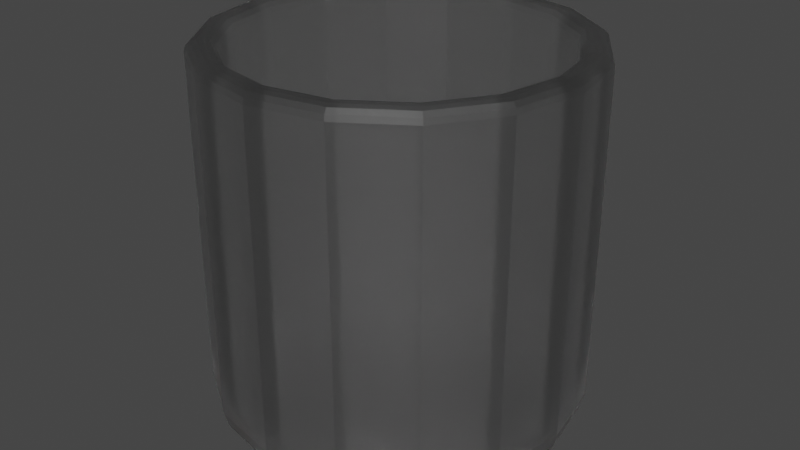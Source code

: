 # Source: whiskey_glass.blend  (saved by Blender 3.6.13; exported with 4.5.12 LTS)
import bpy
from mathutils import Matrix  # noqa: F401  (used for matrix-valued properties, if any)

bpy.ops.wm.read_factory_settings(use_empty=True)
scene = bpy.context.scene
scene.name = 'Scene'

# ---- materials (node trees are filled in below, after node groups)
mat_material_001 = bpy.data.materials.new('Material.001')
mat_material_001.use_transparent_shadow = False

# ---- material node trees
mat_material_001.use_nodes = True; mat_material_001.node_tree.nodes.clear()
_N = mat_material_001.node_tree.nodes; _L = mat_material_001.node_tree.links
n0 = _N.new('ShaderNodeOutputMaterial'); n0.name = 'Material Output'; n0.location = (300, 300)
n1 = _N.new('ShaderNodeBsdfGlass'); n1.name = 'Glass BSDF'; n1.location = (10, 300)
n1.distribution = 'BECKMANN'
n1.inputs[1].default_value = 0.5
n1.inputs[2].default_value = 1.45
_L.new(n1.outputs[0], n0.inputs[0])
n0.is_active_output = True

# ---- world
world_world = bpy.data.worlds.new('World'); scene.world = world_world
world_world.use_nodes = True; world_world.node_tree.nodes.clear()
_N = world_world.node_tree.nodes; _L = world_world.node_tree.links
n0 = _N.new('ShaderNodeOutputWorld'); n0.name = 'World Output'; n0.location = (300, 300)
n1 = _N.new('ShaderNodeBackground'); n1.name = 'Background'; n1.location = (10, 300)
n1.inputs[0].default_value = (0.05088, 0.05088, 0.05088, 1.0)
_L.new(n1.outputs[0], n0.inputs[0])
n0.is_active_output = True
world_world.color = (0.05088, 0.05088, 0.05088)
world_world.use_sun_shadow = False
world_world.sun_shadow_jitter_overblur = 0.0

# ---- meshes
me_cylinder = bpy.data.meshes.new('Cylinder')
me_cylinder.from_pydata([(0.0, 0.3063, -0.8958), (0.1172, 0.283, -0.8958), (0.2166, 0.2166, -0.8958), (0.283, 0.1172, -0.8958), (0.3063, 0.0, -0.8958), (0.283, -0.1172, -0.8958), (0.2166, -0.2166, -0.8958), (0.1172, -0.283, -0.8958), (0.0, -0.3063, -0.8958), (-0.1172, -0.283, -0.8958), (-0.2166, -0.2166, -0.8958), (-0.283, -0.1172, -0.8958), (-0.3063, 0.0, -0.8958), (-0.283, 0.1172, -0.8958), (-0.2166, 0.2166, -0.8958), (-0.1172, 0.283, -0.8958), (0.0, 0.8216, -1.0), (0.0, 1.0, -0.825), (0.0, 0.9108, -0.9766), (0.0, 0.9761, -0.9125), (0.3827, 0.9239, -0.825), (0.3144, 0.759, -1.0), (0.3735, 0.9018, -0.9125), (0.3485, 0.8415, -0.9766), (0.7071, 0.7071, -0.825), (0.5809, 0.5809, -1.0), (0.6902, 0.6902, -0.9125), (0.644, 0.644, -0.9766), (0.9239, 0.3827, -0.825), (0.759, 0.3144, -1.0), (0.9018, 0.3735, -0.9125), (0.8415, 0.3485, -0.9766), (1.0, 0.0, -0.825), (0.8216, 0.0, -1.0), (0.9761, 0.0, -0.9125), (0.9108, 0.0, -0.9766), (0.9239, -0.3827, -0.825), (0.759, -0.3144, -1.0), (0.9018, -0.3735, -0.9125), (0.8415, -0.3485, -0.9766), (0.7071, -0.7071, -0.825), (0.5809, -0.5809, -1.0), (0.6902, -0.6902, -0.9125), (0.644, -0.644, -0.9766), (0.3827, -0.9239, -0.825), (0.3144, -0.759, -1.0), (0.3735, -0.9018, -0.9125), (0.3485, -0.8415, -0.9766), (0.0, -1.0, -0.825), (0.0, -0.8216, -1.0), (0.0, -0.9761, -0.9125), (0.0, -0.9108, -0.9766), (-0.3827, -0.9239, -0.825), (-0.3144, -0.759, -1.0), (-0.3735, -0.9018, -0.9125), (-0.3485, -0.8415, -0.9766), (-0.7071, -0.7071, -0.825), (-0.5809, -0.5809, -1.0), (-0.6902, -0.6902, -0.9125), (-0.644, -0.644, -0.9766), (-0.9239, -0.3827, -0.825), (-0.759, -0.3144, -1.0), (-0.9018, -0.3735, -0.9125), (-0.8415, -0.3485, -0.9766), (-1.0, 0.0, -0.825), (-0.8216, 0.0, -1.0), (-0.9761, 0.0, -0.9125), (-0.9108, 0.0, -0.9766), (-0.9239, 0.3827, -0.825), (-0.759, 0.3144, -1.0), (-0.9018, 0.3735, -0.9125), (-0.8415, 0.3485, -0.9766), (-0.7071, 0.7071, -0.825), (-0.5809, 0.5809, -1.0), (-0.6902, 0.6902, -0.9125), (-0.644, 0.644, -0.9766), (-0.3827, 0.9239, -0.825), (-0.3144, 0.759, -1.0), (-0.3735, 0.9018, -0.9125), (-0.3485, 0.8415, -0.9766), (0.0, 0.6692, -0.9665), (0.0, 0.8132, -1.0), (1.455e-11, 0.7133, -0.9833), (1.455e-11, 0.7661, -0.9955), (0.3112, 0.7513, -1.0), (0.2561, 0.6182, -0.9665), (0.2932, 0.7078, -0.9955), (0.273, 0.659, -0.9833), (0.575, 0.575, -1.0), (0.4732, 0.4732, -0.9665), (0.5417, 0.5417, -0.9955), (0.5044, 0.5044, -0.9833), (0.7513, 0.3112, -1.0), (0.6182, 0.2561, -0.9665), (0.7078, 0.2932, -0.9955), (0.659, 0.273, -0.9833), (0.8132, 0.0, -1.0), (0.6692, 0.0, -0.9665), (0.7661, -1.455e-11, -0.9955), (0.7133, -1.455e-11, -0.9833), (0.7513, -0.3112, -1.0), (0.6182, -0.2561, -0.9665), (0.7078, -0.2932, -0.9955), (0.659, -0.273, -0.9833), (0.575, -0.575, -1.0), (0.4732, -0.4732, -0.9665), (0.5417, -0.5417, -0.9955), (0.5044, -0.5044, -0.9833), (0.3112, -0.7513, -1.0), (0.2561, -0.6182, -0.9665), (0.2932, -0.7078, -0.9955), (0.273, -0.659, -0.9833), (0.0, -0.8132, -1.0), (0.0, -0.6692, -0.9665), (-1.455e-11, -0.7661, -0.9955), (-1.455e-11, -0.7133, -0.9833), (-0.3112, -0.7513, -1.0), (-0.2561, -0.6182, -0.9665), (-0.2932, -0.7078, -0.9955), (-0.273, -0.659, -0.9833), (-0.575, -0.575, -1.0), (-0.4732, -0.4732, -0.9665), (-0.5417, -0.5417, -0.9955), (-0.5044, -0.5044, -0.9833), (-0.7513, -0.3112, -1.0), (-0.6182, -0.2561, -0.9665), (-0.7078, -0.2932, -0.9955), (-0.659, -0.273, -0.9833), (-0.8132, 0.0, -1.0), (-0.6692, 0.0, -0.9665), (-0.7661, 1.455e-11, -0.9955), (-0.7133, 1.455e-11, -0.9833), (-0.7513, 0.3112, -1.0), (-0.6182, 0.2561, -0.9665), (-0.7078, 0.2932, -0.9955), (-0.659, 0.273, -0.9833), (-0.575, 0.575, -1.0), (-0.4732, 0.4732, -0.9665), (-0.5417, 0.5417, -0.9955), (-0.5044, 0.5044, -0.9833), (-0.3112, 0.7513, -1.0), (-0.2561, 0.6182, -0.9665), (-0.2932, 0.7078, -0.9955), (-0.273, 0.659, -0.9833), (0.0, 0.4496, -0.8958), (0.0, 0.5936, -0.9293), (0.0, 0.4967, -0.9003), (0.0, 0.5494, -0.9125), (0.2272, 0.5484, -0.9293), (0.172, 0.4153, -0.8958), (0.2103, 0.5076, -0.9125), (0.1901, 0.4589, -0.9003), (0.4197, 0.4197, -0.9293), (0.3179, 0.3179, -0.8958), (0.3885, 0.3885, -0.9125), (0.3512, 0.3512, -0.9003), (0.5484, 0.2272, -0.9293), (0.4153, 0.172, -0.8958), (0.5076, 0.2103, -0.9125), (0.4589, 0.1901, -0.9003), (0.5936, 0.0, -0.9293), (0.4496, 0.0, -0.8958), (0.5494, 0.0, -0.9125), (0.4967, 0.0, -0.9003), (0.5484, -0.2272, -0.9293), (0.4153, -0.172, -0.8958), (0.5076, -0.2103, -0.9125), (0.4589, -0.1901, -0.9003), (0.4197, -0.4197, -0.9293), (0.3179, -0.3179, -0.8958), (0.3885, -0.3885, -0.9125), (0.3512, -0.3512, -0.9003), (0.2272, -0.5484, -0.9293), (0.172, -0.4153, -0.8958), (0.2103, -0.5076, -0.9125), (0.1901, -0.4589, -0.9003), (0.0, -0.5936, -0.9293), (0.0, -0.4496, -0.8958), (0.0, -0.5494, -0.9125), (0.0, -0.4967, -0.9003), (-0.2272, -0.5484, -0.9293), (-0.172, -0.4153, -0.8958), (-0.2103, -0.5076, -0.9125), (-0.1901, -0.4589, -0.9003), (-0.4197, -0.4197, -0.9293), (-0.3179, -0.3179, -0.8958), (-0.3885, -0.3885, -0.9125), (-0.3512, -0.3512, -0.9003), (-0.5484, -0.2272, -0.9293), (-0.4153, -0.172, -0.8958), (-0.5076, -0.2103, -0.9125), (-0.4589, -0.1901, -0.9003), (-0.5936, 0.0, -0.9293), (-0.4496, 0.0, -0.8958), (-0.5494, 0.0, -0.9125), (-0.4967, 0.0, -0.9003), (-0.5484, 0.2272, -0.9293), (-0.4153, 0.172, -0.8958), (-0.5076, 0.2103, -0.9125), (-0.4589, 0.1901, -0.9003), (-0.4197, 0.4197, -0.9293), (-0.3179, 0.3179, -0.8958), (-0.3885, 0.3885, -0.9125), (-0.3512, 0.3512, -0.9003), (-0.2272, 0.5484, -0.9293), (-0.172, 0.4153, -0.8958), (-0.2103, 0.5076, -0.9125), (-0.1901, 0.4589, -0.9003), (-4.958e-09, 0.3063, -0.7458), (0.1172, 0.283, -0.7458), (0.2166, 0.2166, -0.7458), (0.283, 0.1172, -0.7458), (0.3063, 0.0, -0.7458), (0.283, -0.1172, -0.7458), (0.2166, -0.2166, -0.7458), (0.1172, -0.283, -0.7458), (2.538e-08, -0.3063, -0.7458), (-0.1172, -0.283, -0.7458), (-0.2166, -0.2166, -0.7458), (-0.283, -0.1172, -0.7458), (-0.3063, 0.0, -0.7458), (-0.283, 0.1172, -0.7458), (-0.2166, 0.2166, -0.7458), (-0.1172, 0.283, -0.7458), (1.025e-08, 0.8, -0.8516), (3.718e-09, 0.8513, -0.8054), (8.274e-09, 0.8332, -0.8482), (3.076e-09, 0.8456, -0.8386), (0.3258, 0.7865, -0.8054), (0.3061, 0.7391, -0.8516), (0.3236, 0.7812, -0.8386), (0.3189, 0.7698, -0.8482), (0.602, 0.602, -0.8054), (0.5657, 0.5657, -0.8516), (0.5979, 0.5979, -0.8386), (0.5892, 0.5892, -0.8482), (0.7865, 0.3258, -0.8054), (0.7391, 0.3061, -0.8516), (0.7812, 0.3236, -0.8386), (0.7698, 0.3189, -0.8482), (0.8513, 0.0, -0.8054), (0.8, 0.0, -0.8516), (0.8456, 3.845e-10, -0.8386), (0.8332, -3.761e-10, -0.8482), (0.7865, -0.3258, -0.8054), (0.7391, -0.3061, -0.8516), (0.7812, -0.3236, -0.8386), (0.7698, -0.3189, -0.8482), (0.602, -0.602, -0.8054), (0.5657, -0.5657, -0.8516), (0.5979, -0.5979, -0.8386), (0.5892, -0.5892, -0.8482), (0.3258, -0.7865, -0.8054), (0.3061, -0.7391, -0.8516), (0.3236, -0.7812, -0.8386), (0.3189, -0.7698, -0.8482), (-3.718e-09, -0.8513, -0.8054), (-1.025e-08, -0.8, -0.8516), (-3.845e-09, -0.8456, -0.8386), (-8.274e-09, -0.8332, -0.8482), (-0.3258, -0.7865, -0.8054), (-0.3061, -0.7391, -0.8516), (-0.3236, -0.7812, -0.8386), (-0.3189, -0.7698, -0.8482), (-0.602, -0.602, -0.8054), (-0.5657, -0.5657, -0.8516), (-0.5979, -0.5979, -0.8386), (-0.5892, -0.5892, -0.8482), (-0.7865, -0.3258, -0.8054), (-0.7391, -0.3061, -0.8516), (-0.7812, -0.3236, -0.8386), (-0.7698, -0.3189, -0.8482), (-0.8513, 0.0, -0.8054), (-0.8, 0.0, -0.8516), (-0.8456, -3.845e-10, -0.8386), (-0.8332, 3.761e-10, -0.8482), (-0.7865, 0.3258, -0.8054), (-0.7391, 0.3061, -0.8516), (-0.7812, 0.3236, -0.8386), (-0.7698, 0.3189, -0.8482), (-0.602, 0.602, -0.8054), (-0.5657, 0.5657, -0.8516), (-0.5979, 0.5979, -0.8386), (-0.5892, 0.5892, -0.8482), (-0.3258, 0.7865, -0.8054), (-0.3061, 0.7391, -0.8516), (-0.3236, 0.7812, -0.8386), (-0.3189, 0.7698, -0.8482), (0.0, 0.7282, -0.8286), (0.0, 0.8194, -0.8501), (-1.014e-08, 0.7559, -0.8394), (-8.09e-09, 0.789, -0.8473), (0.3136, 0.7571, -0.8501), (0.2787, 0.6728, -0.8286), (0.3019, 0.7289, -0.8473), (0.2893, 0.6983, -0.8394), (0.5794, 0.5794, -0.8501), (0.5149, 0.5149, -0.8286), (0.5579, 0.5579, -0.8473), (0.5345, 0.5345, -0.8394), (0.7571, 0.3136, -0.8501), (0.6728, 0.2787, -0.8286), (0.7289, 0.3019, -0.8473), (0.6983, 0.2893, -0.8394), (0.8194, 0.0, -0.8501), (0.7282, 0.0, -0.8286), (0.789, -1.036e-10, -0.8473), (0.7559, 1.636e-10, -0.8394), (0.7571, -0.3136, -0.8501), (0.6728, -0.2787, -0.8286), (0.7289, -0.3019, -0.8473), (0.6983, -0.2893, -0.8394), (0.5794, -0.5794, -0.8501), (0.5149, -0.5149, -0.8286), (0.5579, -0.5579, -0.8473), (0.5345, -0.5345, -0.8394), (0.3136, -0.7571, -0.8501), (0.2787, -0.6728, -0.8286), (0.3019, -0.7289, -0.8473), (0.2893, -0.6983, -0.8394), (0.0, -0.8194, -0.8501), (0.0, -0.7282, -0.8286), (8.179e-09, -0.789, -0.8473), (1.014e-08, -0.7559, -0.8394), (-0.3136, -0.7571, -0.8501), (-0.2787, -0.6728, -0.8286), (-0.3019, -0.7289, -0.8473), (-0.2893, -0.6983, -0.8394), (-0.5794, -0.5794, -0.8501), (-0.5149, -0.5149, -0.8286), (-0.5579, -0.5579, -0.8473), (-0.5345, -0.5345, -0.8394), (-0.7571, -0.3136, -0.8501), (-0.6728, -0.2787, -0.8286), (-0.7289, -0.3019, -0.8473), (-0.6983, -0.2893, -0.8394), (-0.8194, 0.0, -0.8501), (-0.7282, 0.0, -0.8286), (-0.789, 1.036e-10, -0.8473), (-0.7559, -1.636e-10, -0.8394), (-0.7571, 0.3136, -0.8501), (-0.6728, 0.2787, -0.8286), (-0.7289, 0.3019, -0.8473), (-0.6983, 0.2893, -0.8394), (-0.5794, 0.5794, -0.8501), (-0.5149, 0.5149, -0.8286), (-0.5579, 0.5579, -0.8473), (-0.5345, 0.5345, -0.8394), (-0.3136, 0.7571, -0.8501), (-0.2787, 0.6728, -0.8286), (-0.3019, 0.7289, -0.8473), (-0.2893, 0.6983, -0.8394), (-3.028e-08, 0.4576, -0.746), (1.343e-08, 0.6541, -0.792), (2.679e-10, 0.5221, -0.7524), (2.856e-08, 0.5942, -0.7694), (0.2503, 0.6043, -0.792), (0.1751, 0.4227, -0.746), (0.2274, 0.549, -0.7694), (0.1998, 0.4823, -0.7524), (0.4625, 0.4625, -0.792), (0.3235, 0.3235, -0.746), (0.4202, 0.4202, -0.7694), (0.3692, 0.3692, -0.7524), (0.6043, 0.2503, -0.792), (0.4227, 0.1751, -0.746), (0.549, 0.2274, -0.7694), (0.4823, 0.1998, -0.7524), (0.6541, 1.791e-10, -0.792), (0.4576, 1.781e-10, -0.746), (0.5942, 1.432e-09, -0.7694), (0.5221, 1.875e-09, -0.7524), (0.6043, -0.2503, -0.792), (0.4227, -0.1751, -0.746), (0.549, -0.2274, -0.7694), (0.4823, -0.1998, -0.7524), (0.4625, -0.4625, -0.792), (0.3235, -0.3235, -0.746), (0.4202, -0.4202, -0.7694), (0.3692, -0.3692, -0.7524), (0.2503, -0.6043, -0.792), (0.1751, -0.4227, -0.746), (0.2274, -0.549, -0.7694), (0.1998, -0.4823, -0.7524), (-1.343e-08, -0.6541, -0.792), (3.028e-08, -0.4576, -0.746), (-2.864e-08, -0.5942, -0.7694), (-2.679e-10, -0.5221, -0.7524), (-0.2503, -0.6043, -0.792), (-0.1751, -0.4227, -0.746), (-0.2274, -0.549, -0.7694), (-0.1998, -0.4823, -0.7524), (-0.4625, -0.4625, -0.792), (-0.3235, -0.3235, -0.746), (-0.4202, -0.4202, -0.7694), (-0.3692, -0.3692, -0.7524), (-0.6043, -0.2503, -0.792), (-0.4227, -0.1751, -0.746), (-0.549, -0.2274, -0.7694), (-0.4823, -0.1998, -0.7524), (-0.6541, -1.791e-10, -0.792), (-0.4576, -1.781e-10, -0.746), (-0.5942, -1.432e-09, -0.7694), (-0.5221, -1.875e-09, -0.7524), (-0.6043, 0.2503, -0.792), (-0.4227, 0.1751, -0.746), (-0.549, 0.2274, -0.7694), (-0.4823, 0.1998, -0.7524), (-0.4625, 0.4625, -0.792), (-0.3235, 0.3235, -0.746), (-0.4202, 0.4202, -0.7694), (-0.3692, 0.3692, -0.7524), (-0.2503, 0.6043, -0.792), (-0.1751, 0.4227, -0.746), (-0.2274, 0.549, -0.7694), (-0.1998, 0.4823, -0.7524), (0.0, 1.0, 0.9421), (0.0, 0.941, 1.0), (0.0, 0.9921, 0.9711), (0.0, 0.9705, 0.9922), (0.3601, 0.8693, 1.0), (0.3827, 0.9239, 0.9421), (0.3714, 0.8966, 0.9922), (0.3797, 0.9166, 0.9711), (0.6654, 0.6654, 1.0), (0.7071, 0.7071, 0.9421), (0.6862, 0.6862, 0.9922), (0.7015, 0.7015, 0.9711), (0.8693, 0.3601, 1.0), (0.9239, 0.3827, 0.9421), (0.8966, 0.3714, 0.9922), (0.9166, 0.3797, 0.9711), (0.941, 0.0, 1.0), (1.0, 0.0, 0.9421), (0.9705, 0.0, 0.9922), (0.9921, 0.0, 0.9711), (0.8693, -0.3601, 1.0), (0.9239, -0.3827, 0.9421), (0.8966, -0.3714, 0.9922), (0.9166, -0.3797, 0.9711), (0.6654, -0.6654, 1.0), (0.7071, -0.7071, 0.9421), (0.6862, -0.6862, 0.9922), (0.7015, -0.7015, 0.9711), (0.3601, -0.8693, 1.0), (0.3827, -0.9239, 0.9421), (0.3714, -0.8966, 0.9922), (0.3797, -0.9166, 0.9711), (0.0, -0.941, 1.0), (0.0, -1.0, 0.9421), (0.0, -0.9705, 0.9922), (0.0, -0.9921, 0.9711), (-0.3601, -0.8693, 1.0), (-0.3827, -0.9239, 0.9421), (-0.3714, -0.8966, 0.9922), (-0.3797, -0.9166, 0.9711), (-0.6654, -0.6654, 1.0), (-0.7071, -0.7071, 0.9421), (-0.6862, -0.6862, 0.9922), (-0.7015, -0.7015, 0.9711), (-0.8693, -0.3601, 1.0), (-0.9239, -0.3827, 0.9421), (-0.8966, -0.3714, 0.9922), (-0.9166, -0.3797, 0.9711), (-0.941, 0.0, 1.0), (-1.0, 0.0, 0.9421), (-0.9705, 0.0, 0.9922), (-0.9921, 0.0, 0.9711), (-0.8693, 0.3601, 1.0), (-0.9239, 0.3827, 0.9421), (-0.8966, 0.3714, 0.9922), (-0.9166, 0.3797, 0.9711), (-0.6654, 0.6654, 1.0), (-0.7071, 0.7071, 0.9421), (-0.6862, 0.6862, 0.9922), (-0.7015, 0.7015, 0.9711), (-0.3601, 0.8693, 1.0), (-0.3827, 0.9239, 0.9421), (-0.3714, 0.8966, 0.9922), (-0.3797, 0.9166, 0.9711), (0.0, 0.909, 1.0), (1.192e-10, 0.85, 0.9421), (2.328e-10, 0.8795, 0.9922), (2.328e-10, 0.8579, 0.9711), (0.3253, 0.7853, 0.9421), (0.3479, 0.8398, 1.0), (0.3283, 0.7926, 0.9711), (0.3366, 0.8126, 0.9922), (0.6011, 0.6011, 0.9421), (0.6428, 0.6428, 1.0), (0.6066, 0.6066, 0.9711), (0.6219, 0.6219, 0.9922), (0.7853, 0.3253, 0.9421), (0.8398, 0.3479, 1.0), (0.7926, 0.3283, 0.9711), (0.8126, 0.3366, 0.9922), (0.85, 0.0, 0.9421), (0.909, 0.0, 1.0), (0.8579, 0.0, 0.9711), (0.8795, 0.0, 0.9922), (0.7853, -0.3253, 0.9421), (0.8398, -0.3479, 1.0), (0.7926, -0.3283, 0.9711), (0.8126, -0.3366, 0.9922), (0.6011, -0.6011, 0.9421), (0.6428, -0.6428, 1.0), (0.6066, -0.6066, 0.9711), (0.6219, -0.6219, 0.9922), (0.3253, -0.7853, 0.9421), (0.3479, -0.8398, 1.0), (0.3283, -0.7926, 0.9711), (0.3366, -0.8126, 0.9922), (-1.192e-10, -0.85, 0.9421), (0.0, -0.909, 1.0), (-2.328e-10, -0.8579, 0.9711), (-2.328e-10, -0.8795, 0.9922), (-0.3253, -0.7853, 0.9421), (-0.3479, -0.8398, 1.0), (-0.3283, -0.7926, 0.9711), (-0.3366, -0.8126, 0.9922), (-0.6011, -0.6011, 0.9421), (-0.6428, -0.6428, 1.0), (-0.6066, -0.6066, 0.9711), (-0.6219, -0.6219, 0.9922), (-0.7853, -0.3253, 0.9421), (-0.8398, -0.3479, 1.0), (-0.7926, -0.3283, 0.9711), (-0.8126, -0.3366, 0.9922), (-0.85, 0.0, 0.9421), (-0.909, 0.0, 1.0), (-0.8579, 0.0, 0.9711), (-0.8795, 0.0, 0.9922), (-0.7853, 0.3253, 0.9421), (-0.8398, 0.3479, 1.0), (-0.7926, 0.3283, 0.9711), (-0.8126, 0.3366, 0.9922), (-0.6011, 0.6011, 0.9421), (-0.6428, 0.6428, 1.0), (-0.6066, 0.6066, 0.9711), (-0.6219, 0.6219, 0.9922), (-0.3253, 0.7853, 0.9421), (-0.3479, 0.8398, 1.0), (-0.3283, 0.7926, 0.9711), (-0.3366, 0.8126, 0.9922)], [], [(424, 420, 485, 489), (156, 152, 89, 93), (160, 156, 93, 97), (164, 160, 97, 101), (168, 164, 101, 105), (172, 168, 105, 109), (176, 172, 109, 113), (180, 176, 113, 117), (184, 180, 117, 121), (188, 184, 121, 125), (192, 188, 125, 129), (196, 192, 129, 133), (200, 196, 133, 137), (204, 200, 137, 141), (1, 0, 144, 149), (145, 204, 141, 80), (0, 1, 2, 3, 4, 5, 6, 7, 8, 9, 10, 11, 12, 13, 14, 15), (417, 476, 541, 480), (432, 428, 493, 497), (436, 432, 497, 501), (440, 436, 501, 505), (444, 440, 505, 509), (448, 444, 509, 513), (452, 448, 513, 517), (456, 452, 517, 521), (460, 456, 521, 525), (464, 460, 525, 529), (468, 464, 529, 533), (472, 468, 533, 537), (476, 472, 537, 541), (225, 228, 484, 481), (428, 424, 489, 493), (81, 140, 77, 16), (88, 84, 21, 25), (92, 88, 25, 29), (96, 92, 29, 33), (100, 96, 33, 37), (104, 100, 37, 41), (108, 104, 41, 45), (112, 108, 45, 49), (116, 112, 49, 53), (120, 116, 53, 57), (124, 120, 57, 61), (128, 124, 61, 65), (132, 128, 65, 69), (136, 132, 69, 73), (140, 136, 73, 77), (152, 148, 85, 89), (0, 15, 205, 144), (3, 2, 153, 157), (4, 3, 157, 161), (5, 4, 161, 165), (6, 5, 165, 169), (7, 6, 169, 173), (8, 7, 173, 177), (9, 8, 177, 181), (10, 9, 181, 185), (11, 10, 185, 189), (12, 11, 189, 193), (13, 12, 193, 197), (14, 13, 197, 201), (15, 14, 201, 205), (2, 1, 149, 153), (17, 20, 22, 19), (19, 22, 23, 18), (18, 23, 21, 16), (20, 24, 26, 22), (22, 26, 27, 23), (23, 27, 25, 21), (24, 28, 30, 26), (26, 30, 31, 27), (27, 31, 29, 25), (28, 32, 34, 30), (30, 34, 35, 31), (31, 35, 33, 29), (32, 36, 38, 34), (34, 38, 39, 35), (35, 39, 37, 33), (36, 40, 42, 38), (38, 42, 43, 39), (39, 43, 41, 37), (40, 44, 46, 42), (42, 46, 47, 43), (43, 47, 45, 41), (44, 48, 50, 46), (46, 50, 51, 47), (47, 51, 49, 45), (48, 52, 54, 50), (50, 54, 55, 51), (51, 55, 53, 49), (52, 56, 58, 54), (54, 58, 59, 55), (55, 59, 57, 53), (56, 60, 62, 58), (58, 62, 63, 59), (59, 63, 61, 57), (60, 64, 66, 62), (62, 66, 67, 63), (63, 67, 65, 61), (64, 68, 70, 66), (66, 70, 71, 67), (67, 71, 69, 65), (68, 72, 74, 70), (70, 74, 75, 71), (71, 75, 73, 69), (72, 76, 78, 74), (74, 78, 79, 75), (75, 79, 77, 73), (76, 17, 19, 78), (78, 19, 18, 79), (79, 18, 16, 77), (148, 145, 80, 85), (81, 84, 86, 83), (83, 86, 87, 82), (82, 87, 85, 80), (84, 88, 90, 86), (86, 90, 91, 87), (87, 91, 89, 85), (88, 92, 94, 90), (90, 94, 95, 91), (91, 95, 93, 89), (92, 96, 98, 94), (94, 98, 99, 95), (95, 99, 97, 93), (96, 100, 102, 98), (98, 102, 103, 99), (99, 103, 101, 97), (100, 104, 106, 102), (102, 106, 107, 103), (103, 107, 105, 101), (104, 108, 110, 106), (106, 110, 111, 107), (107, 111, 109, 105), (108, 112, 114, 110), (110, 114, 115, 111), (111, 115, 113, 109), (112, 116, 118, 114), (114, 118, 119, 115), (115, 119, 117, 113), (116, 120, 122, 118), (118, 122, 123, 119), (119, 123, 121, 117), (120, 124, 126, 122), (122, 126, 127, 123), (123, 127, 125, 121), (124, 128, 130, 126), (126, 130, 131, 127), (127, 131, 129, 125), (128, 132, 134, 130), (130, 134, 135, 131), (131, 135, 133, 129), (132, 136, 138, 134), (134, 138, 139, 135), (135, 139, 137, 133), (136, 140, 142, 138), (138, 142, 143, 139), (139, 143, 141, 137), (140, 81, 83, 142), (142, 83, 82, 143), (143, 82, 80, 141), (145, 148, 150, 147), (147, 150, 151, 146), (146, 151, 149, 144), (148, 152, 154, 150), (150, 154, 155, 151), (151, 155, 153, 149), (152, 156, 158, 154), (154, 158, 159, 155), (155, 159, 157, 153), (156, 160, 162, 158), (158, 162, 163, 159), (159, 163, 161, 157), (160, 164, 166, 162), (162, 166, 167, 163), (163, 167, 165, 161), (164, 168, 170, 166), (166, 170, 171, 167), (167, 171, 169, 165), (168, 172, 174, 170), (170, 174, 175, 171), (171, 175, 173, 169), (172, 176, 178, 174), (174, 178, 179, 175), (175, 179, 177, 173), (176, 180, 182, 178), (178, 182, 183, 179), (179, 183, 181, 177), (180, 184, 186, 182), (182, 186, 187, 183), (183, 187, 185, 181), (184, 188, 190, 186), (186, 190, 191, 187), (187, 191, 189, 185), (188, 192, 194, 190), (190, 194, 195, 191), (191, 195, 193, 189), (192, 196, 198, 194), (194, 198, 199, 195), (195, 199, 197, 193), (196, 200, 202, 198), (198, 202, 203, 199), (199, 203, 201, 197), (200, 204, 206, 202), (202, 206, 207, 203), (203, 207, 205, 201), (204, 145, 147, 206), (206, 147, 146, 207), (207, 146, 144, 205), (84, 81, 16, 21), (228, 232, 488, 484), (364, 301, 297, 360), (368, 305, 301, 364), (372, 309, 305, 368), (376, 313, 309, 372), (380, 317, 313, 376), (384, 321, 317, 380), (388, 325, 321, 384), (392, 329, 325, 388), (396, 333, 329, 392), (400, 337, 333, 396), (404, 341, 337, 400), (408, 345, 341, 404), (412, 349, 345, 408), (209, 357, 352, 208), (353, 288, 349, 412), (208, 223, 222, 221, 220, 219, 218, 217, 216, 215, 214, 213, 212, 211, 210, 209), (284, 225, 481, 540), (236, 240, 496, 492), (240, 244, 500, 496), (244, 248, 504, 500), (248, 252, 508, 504), (252, 256, 512, 508), (256, 260, 516, 512), (260, 264, 520, 516), (264, 268, 524, 520), (268, 272, 528, 524), (272, 276, 532, 528), (276, 280, 536, 532), (280, 284, 540, 536), (232, 236, 492, 488), (289, 224, 285, 348), (296, 233, 229, 292), (300, 237, 233, 296), (304, 241, 237, 300), (308, 245, 241, 304), (312, 249, 245, 308), (316, 253, 249, 312), (320, 257, 253, 316), (324, 261, 257, 320), (328, 265, 261, 324), (332, 269, 265, 328), (336, 273, 269, 332), (340, 277, 273, 336), (344, 281, 277, 340), (348, 285, 281, 344), (360, 297, 293, 356), (208, 352, 413, 223), (211, 365, 361, 210), (212, 369, 365, 211), (213, 373, 369, 212), (214, 377, 373, 213), (215, 381, 377, 214), (216, 385, 381, 215), (217, 389, 385, 216), (218, 393, 389, 217), (219, 397, 393, 218), (220, 401, 397, 219), (221, 405, 401, 220), (222, 409, 405, 221), (223, 413, 409, 222), (210, 361, 357, 209), (225, 227, 230, 228), (227, 226, 231, 230), (226, 224, 229, 231), (228, 230, 234, 232), (230, 231, 235, 234), (231, 229, 233, 235), (232, 234, 238, 236), (234, 235, 239, 238), (235, 233, 237, 239), (236, 238, 242, 240), (238, 239, 243, 242), (239, 237, 241, 243), (240, 242, 246, 244), (242, 243, 247, 246), (243, 241, 245, 247), (244, 246, 250, 248), (246, 247, 251, 250), (247, 245, 249, 251), (248, 250, 254, 252), (250, 251, 255, 254), (251, 249, 253, 255), (252, 254, 258, 256), (254, 255, 259, 258), (255, 253, 257, 259), (256, 258, 262, 260), (258, 259, 263, 262), (259, 257, 261, 263), (260, 262, 266, 264), (262, 263, 267, 266), (263, 261, 265, 267), (264, 266, 270, 268), (266, 267, 271, 270), (267, 265, 269, 271), (268, 270, 274, 272), (270, 271, 275, 274), (271, 269, 273, 275), (272, 274, 278, 276), (274, 275, 279, 278), (275, 273, 277, 279), (276, 278, 282, 280), (278, 279, 283, 282), (279, 277, 281, 283), (280, 282, 286, 284), (282, 283, 287, 286), (283, 281, 285, 287), (284, 286, 227, 225), (286, 287, 226, 227), (287, 285, 224, 226), (356, 293, 288, 353), (289, 291, 294, 292), (291, 290, 295, 294), (290, 288, 293, 295), (292, 294, 298, 296), (294, 295, 299, 298), (295, 293, 297, 299), (296, 298, 302, 300), (298, 299, 303, 302), (299, 297, 301, 303), (300, 302, 306, 304), (302, 303, 307, 306), (303, 301, 305, 307), (304, 306, 310, 308), (306, 307, 311, 310), (307, 305, 309, 311), (308, 310, 314, 312), (310, 311, 315, 314), (311, 309, 313, 315), (312, 314, 318, 316), (314, 315, 319, 318), (315, 313, 317, 319), (316, 318, 322, 320), (318, 319, 323, 322), (319, 317, 321, 323), (320, 322, 326, 324), (322, 323, 327, 326), (323, 321, 325, 327), (324, 326, 330, 328), (326, 327, 331, 330), (327, 325, 329, 331), (328, 330, 334, 332), (330, 331, 335, 334), (331, 329, 333, 335), (332, 334, 338, 336), (334, 335, 339, 338), (335, 333, 337, 339), (336, 338, 342, 340), (338, 339, 343, 342), (339, 337, 341, 343), (340, 342, 346, 344), (342, 343, 347, 346), (343, 341, 345, 347), (344, 346, 350, 348), (346, 347, 351, 350), (347, 345, 349, 351), (348, 350, 291, 289), (350, 351, 290, 291), (351, 349, 288, 290), (353, 355, 358, 356), (355, 354, 359, 358), (354, 352, 357, 359), (356, 358, 362, 360), (358, 359, 363, 362), (359, 357, 361, 363), (360, 362, 366, 364), (362, 363, 367, 366), (363, 361, 365, 367), (364, 366, 370, 368), (366, 367, 371, 370), (367, 365, 369, 371), (368, 370, 374, 372), (370, 371, 375, 374), (371, 369, 373, 375), (372, 374, 378, 376), (374, 375, 379, 378), (375, 373, 377, 379), (376, 378, 382, 380), (378, 379, 383, 382), (379, 377, 381, 383), (380, 382, 386, 384), (382, 383, 387, 386), (383, 381, 385, 387), (384, 386, 390, 388), (386, 387, 391, 390), (387, 385, 389, 391), (388, 390, 394, 392), (390, 391, 395, 394), (391, 389, 393, 395), (392, 394, 398, 396), (394, 395, 399, 398), (395, 393, 397, 399), (396, 398, 402, 400), (398, 399, 403, 402), (399, 397, 401, 403), (400, 402, 406, 404), (402, 403, 407, 406), (403, 401, 405, 407), (404, 406, 410, 408), (406, 407, 411, 410), (407, 405, 409, 411), (408, 410, 414, 412), (410, 411, 415, 414), (411, 409, 413, 415), (412, 414, 355, 353), (414, 415, 354, 355), (415, 413, 352, 354), (292, 229, 224, 289), (17, 416, 421, 20), (20, 421, 425, 24), (24, 425, 429, 28), (28, 429, 433, 32), (32, 433, 437, 36), (36, 437, 441, 40), (40, 441, 445, 44), (44, 445, 449, 48), (48, 449, 453, 52), (52, 453, 457, 56), (56, 457, 461, 60), (60, 461, 465, 64), (64, 465, 469, 68), (68, 469, 473, 72), (72, 473, 477, 76), (76, 477, 416, 17), (421, 416, 418, 423), (423, 418, 419, 422), (422, 419, 417, 420), (425, 421, 423, 427), (427, 423, 422, 426), (426, 422, 420, 424), (429, 425, 427, 431), (431, 427, 426, 430), (430, 426, 424, 428), (433, 429, 431, 435), (435, 431, 430, 434), (434, 430, 428, 432), (437, 433, 435, 439), (439, 435, 434, 438), (438, 434, 432, 436), (441, 437, 439, 443), (443, 439, 438, 442), (442, 438, 436, 440), (445, 441, 443, 447), (447, 443, 442, 446), (446, 442, 440, 444), (449, 445, 447, 451), (451, 447, 446, 450), (450, 446, 444, 448), (453, 449, 451, 455), (455, 451, 450, 454), (454, 450, 448, 452), (457, 453, 455, 459), (459, 455, 454, 458), (458, 454, 452, 456), (461, 457, 459, 463), (463, 459, 458, 462), (462, 458, 456, 460), (465, 461, 463, 467), (467, 463, 462, 466), (466, 462, 460, 464), (469, 465, 467, 471), (471, 467, 466, 470), (470, 466, 464, 468), (473, 469, 471, 475), (475, 471, 470, 474), (474, 470, 468, 472), (477, 473, 475, 479), (479, 475, 474, 478), (478, 474, 472, 476), (416, 477, 479, 418), (418, 479, 478, 419), (419, 478, 476, 417), (485, 480, 482, 487), (487, 482, 483, 486), (486, 483, 481, 484), (489, 485, 487, 491), (491, 487, 486, 490), (490, 486, 484, 488), (493, 489, 491, 495), (495, 491, 490, 494), (494, 490, 488, 492), (497, 493, 495, 499), (499, 495, 494, 498), (498, 494, 492, 496), (501, 497, 499, 503), (503, 499, 498, 502), (502, 498, 496, 500), (505, 501, 503, 507), (507, 503, 502, 506), (506, 502, 500, 504), (509, 505, 507, 511), (511, 507, 506, 510), (510, 506, 504, 508), (513, 509, 511, 515), (515, 511, 510, 514), (514, 510, 508, 512), (517, 513, 515, 519), (519, 515, 514, 518), (518, 514, 512, 516), (521, 517, 519, 523), (523, 519, 518, 522), (522, 518, 516, 520), (525, 521, 523, 527), (527, 523, 522, 526), (526, 522, 520, 524), (529, 525, 527, 531), (531, 527, 526, 530), (530, 526, 524, 528), (533, 529, 531, 535), (535, 531, 530, 534), (534, 530, 528, 532), (537, 533, 535, 539), (539, 535, 534, 538), (538, 534, 532, 536), (541, 537, 539, 543), (543, 539, 538, 542), (542, 538, 536, 540), (480, 541, 543, 482), (482, 543, 542, 483), (483, 542, 540, 481), (420, 417, 480, 485)])
_uv = me_cylinder.uv_layers.new(name='UVMap')
_uv.uv.foreach_set('vector', [0.875, 1.0, 0.9375, 1.0, 0.9375, 1.0, 0.875, 1.0, 0.8816, 0.3045, 0.8507, 0.3507, 0.8636, 0.3636, 0.8984, 0.3115, 0.8925, 0.25, 0.8816, 0.3045, 0.8984, 0.3115, 0.9106, 0.25, 0.8816, 0.1955, 0.8925, 0.25, 0.9106, 0.25, 0.8984, 0.1885, 0.8507, 0.1493, 0.8816, 0.1955, 0.8984, 0.1885, 0.8636, 0.1364, 0.8045, 0.1184, 0.8507, 0.1493, 0.8636, 0.1364, 0.8115, 0.1016, 0.75, 0.1075, 0.8045, 0.1184, 0.8115, 0.1016, 0.75, 0.0894, 0.6955, 0.1184, 0.75, 0.1075, 0.75, 0.0894, 0.6885, 0.1016, 0.6493, 0.1493, 0.6955, 0.1184, 0.6885, 0.1016, 0.6364, 0.1364, 0.6184, 0.1955, 0.6493, 0.1493, 0.6364, 0.1364, 0.6016, 0.1885, 0.6075, 0.25, 0.6184, 0.1955, 0.6016, 0.1885, 0.5894, 0.25, 0.6184, 0.3045, 0.6075, 0.25, 0.5894, 0.25, 0.6016, 0.3115, 0.6493, 0.3507, 0.6184, 0.3045, 0.6016, 0.3115, 0.6364, 0.3636, 0.6955, 0.3816, 0.6493, 0.3507, 0.6364, 0.3636, 0.6885, 0.3984, 0.7781, 0.3179, 0.75, 0.3235, 0.75, 0.3579, 0.7913, 0.3497, 0.75, 0.3925, 0.6955, 0.3816, 0.6885, 0.3984, 0.75, 0.4106, 0.75, 0.3235, 0.7781, 0.3179, 0.802, 0.302, 0.8179, 0.2781, 0.8235, 0.25, 0.8179, 0.2219, 0.802, 0.198, 0.7781, 0.1821, 0.75, 0.1765, 0.7219, 0.1821, 0.698, 0.198, 0.6821, 0.2219, 0.6765, 0.25, 0.6821, 0.2781, 0.698, 0.302, 0.7219, 0.3179, 0.0, 1.0, 0.0625, 1.0, 0.0625, 1.0, 0.0, 1.0, 0.75, 1.0, 0.8125, 1.0, 0.8125, 1.0, 0.75, 1.0, 0.6875, 1.0, 0.75, 1.0, 0.75, 1.0, 0.6875, 1.0, 0.625, 1.0, 0.6875, 1.0, 0.6875, 1.0, 0.625, 1.0, 0.5625, 1.0, 0.625, 1.0, 0.625, 1.0, 0.5625, 1.0, 0.5, 1.0, 0.5625, 1.0, 0.5625, 1.0, 0.5, 1.0, 0.4375, 1.0, 0.5, 1.0, 0.5, 1.0, 0.4375, 1.0, 0.375, 1.0, 0.4375, 1.0, 0.4375, 1.0, 0.375, 1.0, 0.3125, 1.0, 0.375, 1.0, 0.375, 1.0, 0.3125, 1.0, 0.25, 1.0, 0.3125, 1.0, 0.3125, 1.0, 0.25, 1.0, 0.1875, 1.0, 0.25, 1.0, 0.25, 1.0, 0.1875, 1.0, 0.125, 1.0, 0.1875, 1.0, 0.1875, 1.0, 0.125, 1.0, 0.0625, 1.0, 0.125, 1.0, 0.125, 1.0, 0.0625, 1.0, 1.0, 0.5437, 0.9375, 0.5437, 0.9375, 0.9854, 1.0, 0.9854, 0.8125, 1.0, 0.875, 1.0, 0.875, 1.0, 0.8125, 1.0, 0.75, 0.4452, 0.6753, 0.4303, 0.6745, 0.4322, 0.75, 0.4472, 0.888, 0.388, 0.8247, 0.4303, 0.8255, 0.4322, 0.8894, 0.3894, 0.9303, 0.3247, 0.888, 0.388, 0.8894, 0.3894, 0.9322, 0.3255, 0.9452, 0.25, 0.9303, 0.3247, 0.9322, 0.3255, 0.9472, 0.25, 0.9303, 0.1753, 0.9452, 0.25, 0.9472, 0.25, 0.9322, 0.1745, 0.888, 0.112, 0.9303, 0.1753, 0.9322, 0.1745, 0.8894, 0.1106, 0.8247, 0.06969, 0.888, 0.112, 0.8894, 0.1106, 0.8255, 0.06783, 0.75, 0.05483, 0.8247, 0.06969, 0.8255, 0.06783, 0.75, 0.05282, 0.6753, 0.06969, 0.75, 0.05483, 0.75, 0.05282, 0.6745, 0.06783, 0.612, 0.112, 0.6753, 0.06969, 0.6745, 0.06783, 0.6106, 0.1106, 0.5697, 0.1753, 0.612, 0.112, 0.6106, 0.1106, 0.5678, 0.1745, 0.5548, 0.25, 0.5697, 0.1753, 0.5678, 0.1745, 0.5528, 0.25, 0.5697, 0.3247, 0.5548, 0.25, 0.5528, 0.25, 0.5678, 0.3255, 0.612, 0.388, 0.5697, 0.3247, 0.5678, 0.3255, 0.6106, 0.3894, 0.6753, 0.4303, 0.612, 0.388, 0.6106, 0.3894, 0.6745, 0.4322, 0.8507, 0.3507, 0.8045, 0.3816, 0.8115, 0.3984, 0.8636, 0.3636, 0.75, 0.3235, 0.7219, 0.3179, 0.7087, 0.3497, 0.75, 0.3579, 0.8179, 0.2781, 0.802, 0.302, 0.8263, 0.3263, 0.8497, 0.2913, 0.8235, 0.25, 0.8179, 0.2781, 0.8497, 0.2913, 0.8579, 0.25, 0.8179, 0.2219, 0.8235, 0.25, 0.8579, 0.25, 0.8497, 0.2087, 0.802, 0.198, 0.8179, 0.2219, 0.8497, 0.2087, 0.8263, 0.1737, 0.7781, 0.1821, 0.802, 0.198, 0.8263, 0.1737, 0.7913, 0.1503, 0.75, 0.1765, 0.7781, 0.1821, 0.7913, 0.1503, 0.75, 0.1421, 0.7219, 0.1821, 0.75, 0.1765, 0.75, 0.1421, 0.7087, 0.1503, 0.698, 0.198, 0.7219, 0.1821, 0.7087, 0.1503, 0.6737, 0.1737, 0.6821, 0.2219, 0.698, 0.198, 0.6737, 0.1737, 0.6503, 0.2087, 0.6765, 0.25, 0.6821, 0.2219, 0.6503, 0.2087, 0.6421, 0.25, 0.6821, 0.2781, 0.6765, 0.25, 0.6421, 0.25, 0.6503, 0.2913, 0.698, 0.302, 0.6821, 0.2781, 0.6503, 0.2913, 0.6737, 0.3263, 0.7219, 0.3179, 0.698, 0.302, 0.6737, 0.3263, 0.7087, 0.3497, 0.802, 0.302, 0.7781, 0.3179, 0.7913, 0.3497, 0.8263, 0.3263, 1.0, 0.5437, 0.9375, 0.5437, 0.9382, 0.5, 0.9993, 0.5, 0.7511, 0.4898, 0.8407, 0.4719, 0.8337, 0.4519, 0.75, 0.4686, 0.75, 0.4686, 0.8337, 0.4519, 0.8255, 0.4322, 0.75, 0.4472, 0.9375, 0.5437, 0.875, 0.5438, 0.8757, 0.5, 0.9368, 0.5, 0.8428, 0.4711, 0.9188, 0.4203, 0.9046, 0.4046, 0.8337, 0.4519, 0.8337, 0.4519, 0.9046, 0.4046, 0.8894, 0.3894, 0.8255, 0.4322, 0.875, 0.5438, 0.8125, 0.5437, 0.8132, 0.5, 0.8743, 0.5, 0.9203, 0.4188, 0.9711, 0.3428, 0.9519, 0.3337, 0.9046, 0.4046, 0.9046, 0.4046, 0.9519, 0.3337, 0.9322, 0.3255, 0.8894, 0.3894, 0.8125, 0.5437, 0.75, 0.5437, 0.7507, 0.5, 0.8118, 0.5, 0.9719, 0.3407, 0.9898, 0.2511, 0.9686, 0.25, 0.9519, 0.3337, 0.9519, 0.3337, 0.9686, 0.25, 0.9472, 0.25, 0.9322, 0.3255, 0.75, 0.5437, 0.6875, 0.5437, 0.6882, 0.5, 0.7493, 0.5, 0.9898, 0.2489, 0.9719, 0.1593, 0.9519, 0.1663, 0.9686, 0.25, 0.9686, 0.25, 0.9519, 0.1663, 0.9322, 0.1745, 0.9472, 0.25, 0.6875, 0.5437, 0.625, 0.5437, 0.6257, 0.5, 0.6868, 0.5, 0.9711, 0.1572, 0.9203, 0.08123, 0.9046, 0.09543, 0.9519, 0.1663, 0.9519, 0.1663, 0.9046, 0.09543, 0.8894, 0.1106, 0.9322, 0.1745, 0.625, 0.5437, 0.5625, 0.5437, 0.5632, 0.5, 0.6243, 0.5, 0.9188, 0.07967, 0.8428, 0.02889, 0.8337, 0.04805, 0.9046, 0.09543, 0.9046, 0.09543, 0.8337, 0.04805, 0.8255, 0.06783, 0.8894, 0.1106, 0.5625, 0.5437, 0.5, 0.5437, 0.5007, 0.5, 0.5618, 0.5, 0.8407, 0.02805, 0.7511, 0.01022, 0.75, 0.03141, 0.8337, 0.04805, 0.8337, 0.04805, 0.75, 0.03141, 0.75, 0.05282, 0.8255, 0.06783, 0.5, 0.5437, 0.4375, 0.5437, 0.4382, 0.5, 0.4993, 0.5, 0.7489, 0.01022, 0.6593, 0.02805, 0.6663, 0.04805, 0.75, 0.03141, 0.75, 0.03141, 0.6663, 0.04805, 0.6745, 0.06783, 0.75, 0.05282, 0.4375, 0.5437, 0.375, 0.5437, 0.3757, 0.5, 0.4368, 0.5, 0.6572, 0.02889, 0.5812, 0.07967, 0.5954, 0.09543, 0.6663, 0.04805, 0.6663, 0.04805, 0.5954, 0.09543, 0.6106, 0.1106, 0.6745, 0.06783, 0.375, 0.5437, 0.3125, 0.5437, 0.3132, 0.5, 0.3743, 0.5, 0.5797, 0.08123, 0.5289, 0.1572, 0.5481, 0.1663, 0.5954, 0.09543, 0.5954, 0.09543, 0.5481, 0.1663, 0.5678, 0.1745, 0.6106, 0.1106, 0.3125, 0.5437, 0.25, 0.5437, 0.2507, 0.5, 0.3118, 0.5, 0.5281, 0.1593, 0.5102, 0.2489, 0.5314, 0.25, 0.5481, 0.1663, 0.5481, 0.1663, 0.5314, 0.25, 0.5528, 0.25, 0.5678, 0.1745, 0.25, 0.5437, 0.1875, 0.5437, 0.1882, 0.5, 0.2493, 0.5, 0.5102, 0.2511, 0.5281, 0.3407, 0.5481, 0.3337, 0.5314, 0.25, 0.5314, 0.25, 0.5481, 0.3337, 0.5678, 0.3255, 0.5528, 0.25, 0.1875, 0.5437, 0.125, 0.5437, 0.1257, 0.5, 0.1868, 0.5, 0.5289, 0.3428, 0.5797, 0.4188, 0.5954, 0.4046, 0.5481, 0.3337, 0.5481, 0.3337, 0.5954, 0.4046, 0.6106, 0.3894, 0.5678, 0.3255, 0.125, 0.5437, 0.0625, 0.5437, 0.06325, 0.5, 0.1243, 0.5, 0.5812, 0.4203, 0.6572, 0.4711, 0.6663, 0.4519, 0.5954, 0.4046, 0.5954, 0.4046, 0.6663, 0.4519, 0.6745, 0.4322, 0.6106, 0.3894, 0.0625, 0.5437, 0.0, 0.5437, 0.000747, 0.5, 0.06175, 0.5, 0.6593, 0.4719, 0.7489, 0.4898, 0.75, 0.4686, 0.6663, 0.4519, 0.6663, 0.4519, 0.75, 0.4686, 0.75, 0.4472, 0.6745, 0.4322, 0.8045, 0.3816, 0.75, 0.3925, 0.75, 0.4106, 0.8115, 0.3984, 0.75, 0.4452, 0.8247, 0.4303, 0.8204, 0.4199, 0.75, 0.4339, 0.75, 0.4339, 0.8204, 0.4199, 0.8153, 0.4077, 0.75, 0.4207, 0.75, 0.4207, 0.8153, 0.4077, 0.8115, 0.3984, 0.75, 0.4106, 0.8247, 0.4303, 0.888, 0.388, 0.88, 0.38, 0.8204, 0.4199, 0.8204, 0.4199, 0.88, 0.38, 0.8707, 0.3707, 0.8153, 0.4077, 0.8153, 0.4077, 0.8707, 0.3707, 0.8636, 0.3636, 0.8115, 0.3984, 0.888, 0.388, 0.9303, 0.3247, 0.9199, 0.3204, 0.88, 0.38, 0.88, 0.38, 0.9199, 0.3204, 0.9077, 0.3153, 0.8707, 0.3707, 0.8707, 0.3707, 0.9077, 0.3153, 0.8984, 0.3115, 0.8636, 0.3636, 0.9303, 0.3247, 0.9452, 0.25, 0.9339, 0.25, 0.9199, 0.3204, 0.9199, 0.3204, 0.9339, 0.25, 0.9207, 0.25, 0.9077, 0.3153, 0.9077, 0.3153, 0.9207, 0.25, 0.9106, 0.25, 0.8984, 0.3115, 0.9452, 0.25, 0.9303, 0.1753, 0.9199, 0.1796, 0.9339, 0.25, 0.9339, 0.25, 0.9199, 0.1796, 0.9077, 0.1847, 0.9207, 0.25, 0.9207, 0.25, 0.9077, 0.1847, 0.8984, 0.1885, 0.9106, 0.25, 0.9303, 0.1753, 0.888, 0.112, 0.88, 0.12, 0.9199, 0.1796, 0.9199, 0.1796, 0.88, 0.12, 0.8707, 0.1293, 0.9077, 0.1847, 0.9077, 0.1847, 0.8707, 0.1293, 0.8636, 0.1364, 0.8984, 0.1885, 0.888, 0.112, 0.8247, 0.06969, 0.8204, 0.08014, 0.88, 0.12, 0.88, 0.12, 0.8204, 0.08014, 0.8153, 0.09227, 0.8707, 0.1293, 0.8707, 0.1293, 0.8153, 0.09227, 0.8115, 0.1016, 0.8636, 0.1364, 0.8247, 0.06969, 0.75, 0.05483, 0.75, 0.06614, 0.8204, 0.08014, 0.8204, 0.08014, 0.75, 0.06614, 0.75, 0.07927, 0.8153, 0.09227, 0.8153, 0.09227, 0.75, 0.07927, 0.75, 0.0894, 0.8115, 0.1016, 0.75, 0.05483, 0.6753, 0.06969, 0.6796, 0.08014, 0.75, 0.06614, 0.75, 0.06614, 0.6796, 0.08014, 0.6847, 0.09227, 0.75, 0.07927, 0.75, 0.07927, 0.6847, 0.09227, 0.6885, 0.1016, 0.75, 0.0894, 0.6753, 0.06969, 0.612, 0.112, 0.62, 0.12, 0.6796, 0.08014, 0.6796, 0.08014, 0.62, 0.12, 0.6293, 0.1293, 0.6847, 0.09227, 0.6847, 0.09227, 0.6293, 0.1293, 0.6364, 0.1364, 0.6885, 0.1016, 0.612, 0.112, 0.5697, 0.1753, 0.5801, 0.1796, 0.62, 0.12, 0.62, 0.12, 0.5801, 0.1796, 0.5923, 0.1847, 0.6293, 0.1293, 0.6293, 0.1293, 0.5923, 0.1847, 0.6016, 0.1885, 0.6364, 0.1364, 0.5697, 0.1753, 0.5548, 0.25, 0.5661, 0.25, 0.5801, 0.1796, 0.5801, 0.1796, 0.5661, 0.25, 0.5793, 0.25, 0.5923, 0.1847, 0.5923, 0.1847, 0.5793, 0.25, 0.5894, 0.25, 0.6016, 0.1885, 0.5548, 0.25, 0.5697, 0.3247, 0.5801, 0.3204, 0.5661, 0.25, 0.5661, 0.25, 0.5801, 0.3204, 0.5923, 0.3153, 0.5793, 0.25, 0.5793, 0.25, 0.5923, 0.3153, 0.6016, 0.3115, 0.5894, 0.25, 0.5697, 0.3247, 0.612, 0.388, 0.62, 0.38, 0.5801, 0.3204, 0.5801, 0.3204, 0.62, 0.38, 0.6293, 0.3707, 0.5923, 0.3153, 0.5923, 0.3153, 0.6293, 0.3707, 0.6364, 0.3636, 0.6016, 0.3115, 0.612, 0.388, 0.6753, 0.4303, 0.6796, 0.4199, 0.62, 0.38, 0.62, 0.38, 0.6796, 0.4199, 0.6847, 0.4077, 0.6293, 0.3707, 0.6293, 0.3707, 0.6847, 0.4077, 0.6885, 0.3984, 0.6364, 0.3636, 0.6753, 0.4303, 0.75, 0.4452, 0.75, 0.4339, 0.6796, 0.4199, 0.6796, 0.4199, 0.75, 0.4339, 0.75, 0.4207, 0.6847, 0.4077, 0.6847, 0.4077, 0.75, 0.4207, 0.75, 0.4106, 0.6885, 0.3984, 0.75, 0.3925, 0.8045, 0.3816, 0.8006, 0.3723, 0.75, 0.3823, 0.75, 0.3823, 0.8006, 0.3723, 0.7956, 0.3601, 0.75, 0.3692, 0.75, 0.3692, 0.7956, 0.3601, 0.7913, 0.3497, 0.75, 0.3579, 0.8045, 0.3816, 0.8507, 0.3507, 0.8436, 0.3436, 0.8006, 0.3723, 0.8006, 0.3723, 0.8436, 0.3436, 0.8343, 0.3343, 0.7956, 0.3601, 0.7956, 0.3601, 0.8343, 0.3343, 0.8263, 0.3263, 0.7913, 0.3497, 0.8507, 0.3507, 0.8816, 0.3045, 0.8723, 0.3006, 0.8436, 0.3436, 0.8436, 0.3436, 0.8723, 0.3006, 0.8601, 0.2956, 0.8343, 0.3343, 0.8343, 0.3343, 0.8601, 0.2956, 0.8497, 0.2913, 0.8263, 0.3263, 0.8816, 0.3045, 0.8925, 0.25, 0.8823, 0.25, 0.8723, 0.3006, 0.8723, 0.3006, 0.8823, 0.25, 0.8692, 0.25, 0.8601, 0.2956, 0.8601, 0.2956, 0.8692, 0.25, 0.8579, 0.25, 0.8497, 0.2913, 0.8925, 0.25, 0.8816, 0.1955, 0.8723, 0.1994, 0.8823, 0.25, 0.8823, 0.25, 0.8723, 0.1994, 0.8601, 0.2044, 0.8692, 0.25, 0.8692, 0.25, 0.8601, 0.2044, 0.8497, 0.2087, 0.8579, 0.25, 0.8816, 0.1955, 0.8507, 0.1493, 0.8436, 0.1564, 0.8723, 0.1994, 0.8723, 0.1994, 0.8436, 0.1564, 0.8343, 0.1657, 0.8601, 0.2044, 0.8601, 0.2044, 0.8343, 0.1657, 0.8263, 0.1737, 0.8497, 0.2087, 0.8507, 0.1493, 0.8045, 0.1184, 0.8006, 0.1277, 0.8436, 0.1564, 0.8436, 0.1564, 0.8006, 0.1277, 0.7956, 0.1399, 0.8343, 0.1657, 0.8343, 0.1657, 0.7956, 0.1399, 0.7913, 0.1503, 0.8263, 0.1737, 0.8045, 0.1184, 0.75, 0.1075, 0.75, 0.1177, 0.8006, 0.1277, 0.8006, 0.1277, 0.75, 0.1177, 0.75, 0.1308, 0.7956, 0.1399, 0.7956, 0.1399, 0.75, 0.1308, 0.75, 0.1421, 0.7913, 0.1503, 0.75, 0.1075, 0.6955, 0.1184, 0.6994, 0.1277, 0.75, 0.1177, 0.75, 0.1177, 0.6994, 0.1277, 0.7044, 0.1399, 0.75, 0.1308, 0.75, 0.1308, 0.7044, 0.1399, 0.7087, 0.1503, 0.75, 0.1421, 0.6955, 0.1184, 0.6493, 0.1493, 0.6564, 0.1564, 0.6994, 0.1277, 0.6994, 0.1277, 0.6564, 0.1564, 0.6657, 0.1657, 0.7044, 0.1399, 0.7044, 0.1399, 0.6657, 0.1657, 0.6737, 0.1737, 0.7087, 0.1503, 0.6493, 0.1493, 0.6184, 0.1955, 0.6277, 0.1994, 0.6564, 0.1564, 0.6564, 0.1564, 0.6277, 0.1994, 0.6399, 0.2044, 0.6657, 0.1657, 0.6657, 0.1657, 0.6399, 0.2044, 0.6503, 0.2087, 0.6737, 0.1737, 0.6184, 0.1955, 0.6075, 0.25, 0.6177, 0.25, 0.6277, 0.1994, 0.6277, 0.1994, 0.6177, 0.25, 0.6308, 0.25, 0.6399, 0.2044, 0.6399, 0.2044, 0.6308, 0.25, 0.6421, 0.25, 0.6503, 0.2087, 0.6075, 0.25, 0.6184, 0.3045, 0.6277, 0.3006, 0.6177, 0.25, 0.6177, 0.25, 0.6277, 0.3006, 0.6399, 0.2956, 0.6308, 0.25, 0.6308, 0.25, 0.6399, 0.2956, 0.6503, 0.2913, 0.6421, 0.25, 0.6184, 0.3045, 0.6493, 0.3507, 0.6564, 0.3436, 0.6277, 0.3006, 0.6277, 0.3006, 0.6564, 0.3436, 0.6657, 0.3343, 0.6399, 0.2956, 0.6399, 0.2956, 0.6657, 0.3343, 0.6737, 0.3263, 0.6503, 0.2913, 0.6493, 0.3507, 0.6955, 0.3816, 0.6994, 0.3723, 0.6564, 0.3436, 0.6564, 0.3436, 0.6994, 0.3723, 0.7044, 0.3601, 0.6657, 0.3343, 0.6657, 0.3343, 0.7044, 0.3601, 0.7087, 0.3497, 0.6737, 0.3263, 0.6955, 0.3816, 0.75, 0.3925, 0.75, 0.3823, 0.6994, 0.3723, 0.6994, 0.3723, 0.75, 0.3823, 0.75, 0.3692, 0.7044, 0.3601, 0.7044, 0.3601, 0.75, 0.3692, 0.75, 0.3579, 0.7087, 0.3497, 0.8247, 0.4303, 0.75, 0.4452, 0.75, 0.4472, 0.8255, 0.4322, 0.9375, 0.5437, 0.875, 0.5438, 0.875, 0.9854, 0.9375, 0.9854, 0.8816, 0.3045, 0.8984, 0.3115, 0.8636, 0.3636, 0.8507, 0.3507, 0.8925, 0.25, 0.9106, 0.25, 0.8984, 0.3115, 0.8816, 0.3045, 0.8816, 0.1955, 0.8984, 0.1885, 0.9106, 0.25, 0.8925, 0.25, 0.8507, 0.1493, 0.8636, 0.1364, 0.8984, 0.1885, 0.8816, 0.1955, 0.8045, 0.1184, 0.8115, 0.1016, 0.8636, 0.1364, 0.8507, 0.1493, 0.75, 0.1075, 0.75, 0.0894, 0.8115, 0.1016, 0.8045, 0.1184, 0.6955, 0.1184, 0.6885, 0.1016, 0.75, 0.0894, 0.75, 0.1075, 0.6493, 0.1493, 0.6364, 0.1364, 0.6885, 0.1016, 0.6955, 0.1184, 0.6184, 0.1955, 0.6016, 0.1885, 0.6364, 0.1364, 0.6493, 0.1493, 0.6075, 0.25, 0.5894, 0.25, 0.6016, 0.1885, 0.6184, 0.1955, 0.6184, 0.3045, 0.6016, 0.3115, 0.5894, 0.25, 0.6075, 0.25, 0.6493, 0.3507, 0.6364, 0.3636, 0.6016, 0.3115, 0.6184, 0.3045, 0.6955, 0.3816, 0.6885, 0.3984, 0.6364, 0.3636, 0.6493, 0.3507, 0.7781, 0.3179, 0.7913, 0.3497, 0.75, 0.3579, 0.75, 0.3235, 0.75, 0.3925, 0.75, 0.4106, 0.6885, 0.3984, 0.6955, 0.3816, 0.75, 0.3235, 0.7219, 0.3179, 0.698, 0.302, 0.6821, 0.2781, 0.6765, 0.25, 0.6821, 0.2219, 0.698, 0.198, 0.7219, 0.1821, 0.75, 0.1765, 0.7781, 0.1821, 0.802, 0.198, 0.8179, 0.2219, 0.8235, 0.25, 0.8179, 0.2781, 0.802, 0.302, 0.7781, 0.3179, 0.0625, 0.5437, 0.0, 0.5437, 0.0, 0.9854, 0.0625, 0.9854, 0.8125, 0.5437, 0.75, 0.5437, 0.75, 0.9854, 0.8125, 0.9854, 0.75, 0.5437, 0.6875, 0.5437, 0.6875, 0.9854, 0.75, 0.9854, 0.6875, 0.5437, 0.625, 0.5437, 0.625, 0.9854, 0.6875, 0.9854, 0.625, 0.5437, 0.5625, 0.5437, 0.5625, 0.9854, 0.625, 0.9854, 0.5625, 0.5437, 0.5, 0.5437, 0.5, 0.9854, 0.5625, 0.9854, 0.5, 0.5437, 0.4375, 0.5437, 0.4375, 0.9854, 0.5, 0.9854, 0.4375, 0.5437, 0.375, 0.5437, 0.375, 0.9854, 0.4375, 0.9854, 0.375, 0.5437, 0.3125, 0.5437, 0.3125, 0.9854, 0.375, 0.9854, 0.3125, 0.5437, 0.25, 0.5437, 0.25, 0.9854, 0.3125, 0.9854, 0.25, 0.5437, 0.1875, 0.5437, 0.1875, 0.9854, 0.25, 0.9854, 0.1875, 0.5437, 0.125, 0.5437, 0.125, 0.9854, 0.1875, 0.9854, 0.125, 0.5437, 0.0625, 0.5437, 0.0625, 0.9854, 0.125, 0.9854, 0.875, 0.5438, 0.8125, 0.5437, 0.8125, 0.9854, 0.875, 0.9854, 0.75, 0.4452, 0.75, 0.4472, 0.6745, 0.4322, 0.6753, 0.4303, 0.888, 0.388, 0.8894, 0.3894, 0.8255, 0.4322, 0.8247, 0.4303, 0.9303, 0.3247, 0.9322, 0.3255, 0.8894, 0.3894, 0.888, 0.388, 0.9452, 0.25, 0.9472, 0.25, 0.9322, 0.3255, 0.9303, 0.3247, 0.9303, 0.1753, 0.9322, 0.1745, 0.9472, 0.25, 0.9452, 0.25, 0.888, 0.112, 0.8894, 0.1106, 0.9322, 0.1745, 0.9303, 0.1753, 0.8247, 0.06969, 0.8255, 0.06783, 0.8894, 0.1106, 0.888, 0.112, 0.75, 0.05483, 0.75, 0.05282, 0.8255, 0.06783, 0.8247, 0.06969, 0.6753, 0.06969, 0.6745, 0.06783, 0.75, 0.05282, 0.75, 0.05483, 0.612, 0.112, 0.6106, 0.1106, 0.6745, 0.06783, 0.6753, 0.06969, 0.5697, 0.1753, 0.5678, 0.1745, 0.6106, 0.1106, 0.612, 0.112, 0.5548, 0.25, 0.5528, 0.25, 0.5678, 0.1745, 0.5697, 0.1753, 0.5697, 0.3247, 0.5678, 0.3255, 0.5528, 0.25, 0.5548, 0.25, 0.612, 0.388, 0.6106, 0.3894, 0.5678, 0.3255, 0.5697, 0.3247, 0.6753, 0.4303, 0.6745, 0.4322, 0.6106, 0.3894, 0.612, 0.388, 0.8507, 0.3507, 0.8636, 0.3636, 0.8115, 0.3984, 0.8045, 0.3816, 0.75, 0.3235, 0.75, 0.3579, 0.7087, 0.3497, 0.7219, 0.3179, 0.8179, 0.2781, 0.8497, 0.2913, 0.8263, 0.3263, 0.802, 0.302, 0.8235, 0.25, 0.8579, 0.25, 0.8497, 0.2913, 0.8179, 0.2781, 0.8179, 0.2219, 0.8497, 0.2087, 0.8579, 0.25, 0.8235, 0.25, 0.802, 0.198, 0.8263, 0.1737, 0.8497, 0.2087, 0.8179, 0.2219, 0.7781, 0.1821, 0.7913, 0.1503, 0.8263, 0.1737, 0.802, 0.198, 0.75, 0.1765, 0.75, 0.1421, 0.7913, 0.1503, 0.7781, 0.1821, 0.7219, 0.1821, 0.7087, 0.1503, 0.75, 0.1421, 0.75, 0.1765, 0.698, 0.198, 0.6737, 0.1737, 0.7087, 0.1503, 0.7219, 0.1821, 0.6821, 0.2219, 0.6503, 0.2087, 0.6737, 0.1737, 0.698, 0.198, 0.6765, 0.25, 0.6421, 0.25, 0.6503, 0.2087, 0.6821, 0.2219, 0.6821, 0.2781, 0.6503, 0.2913, 0.6421, 0.25, 0.6765, 0.25, 0.698, 0.302, 0.6737, 0.3263, 0.6503, 0.2913, 0.6821, 0.2781, 0.7219, 0.3179, 0.7087, 0.3497, 0.6737, 0.3263, 0.698, 0.302, 0.802, 0.302, 0.8263, 0.3263, 0.7913, 0.3497, 0.7781, 0.3179, 1.0, 0.5437, 0.9993, 0.5, 0.9382, 0.5, 0.9375, 0.5437, 0.7511, 0.4898, 0.75, 0.4686, 0.8337, 0.4519, 0.8407, 0.4719, 0.75, 0.4686, 0.75, 0.4472, 0.8255, 0.4322, 0.8337, 0.4519, 0.9375, 0.5437, 0.9368, 0.5, 0.8757, 0.5, 0.875, 0.5438, 0.8428, 0.4711, 0.8337, 0.4519, 0.9046, 0.4046, 0.9188, 0.4203, 0.8337, 0.4519, 0.8255, 0.4322, 0.8894, 0.3894, 0.9046, 0.4046, 0.875, 0.5438, 0.8743, 0.5, 0.8132, 0.5, 0.8125, 0.5437, 0.9203, 0.4188, 0.9046, 0.4046, 0.9519, 0.3337, 0.9711, 0.3428, 0.9046, 0.4046, 0.8894, 0.3894, 0.9322, 0.3255, 0.9519, 0.3337, 0.8125, 0.5437, 0.8118, 0.5, 0.7507, 0.5, 0.75, 0.5437, 0.9719, 0.3407, 0.9519, 0.3337, 0.9686, 0.25, 0.9898, 0.2511, 0.9519, 0.3337, 0.9322, 0.3255, 0.9472, 0.25, 0.9686, 0.25, 0.75, 0.5437, 0.7493, 0.5, 0.6882, 0.5, 0.6875, 0.5437, 0.9898, 0.2489, 0.9686, 0.25, 0.9519, 0.1663, 0.9719, 0.1593, 0.9686, 0.25, 0.9472, 0.25, 0.9322, 0.1745, 0.9519, 0.1663, 0.6875, 0.5437, 0.6868, 0.5, 0.6257, 0.5, 0.625, 0.5437, 0.9711, 0.1572, 0.9519, 0.1663, 0.9046, 0.09543, 0.9203, 0.08123, 0.9519, 0.1663, 0.9322, 0.1745, 0.8894, 0.1106, 0.9046, 0.09543, 0.625, 0.5437, 0.6243, 0.5, 0.5632, 0.5, 0.5625, 0.5437, 0.9188, 0.07967, 0.9046, 0.09543, 0.8337, 0.04805, 0.8428, 0.02889, 0.9046, 0.09543, 0.8894, 0.1106, 0.8255, 0.06783, 0.8337, 0.04805, 0.5625, 0.5437, 0.5618, 0.5, 0.5007, 0.5, 0.5, 0.5437, 0.8407, 0.02805, 0.8337, 0.04805, 0.75, 0.03141, 0.7511, 0.01022, 0.8337, 0.04805, 0.8255, 0.06783, 0.75, 0.05282, 0.75, 0.03141, 0.5, 0.5437, 0.4993, 0.5, 0.4382, 0.5, 0.4375, 0.5437, 0.7489, 0.01022, 0.75, 0.03141, 0.6663, 0.04805, 0.6593, 0.02805, 0.75, 0.03141, 0.75, 0.05282, 0.6745, 0.06783, 0.6663, 0.04805, 0.4375, 0.5437, 0.4368, 0.5, 0.3757, 0.5, 0.375, 0.5437, 0.6572, 0.02889, 0.6663, 0.04805, 0.5954, 0.09543, 0.5812, 0.07967, 0.6663, 0.04805, 0.6745, 0.06783, 0.6106, 0.1106, 0.5954, 0.09543, 0.375, 0.5437, 0.3743, 0.5, 0.3132, 0.5, 0.3125, 0.5437, 0.5797, 0.08123, 0.5954, 0.09543, 0.5481, 0.1663, 0.5289, 0.1572, 0.5954, 0.09543, 0.6106, 0.1106, 0.5678, 0.1745, 0.5481, 0.1663, 0.3125, 0.5437, 0.3118, 0.5, 0.2507, 0.5, 0.25, 0.5437, 0.5281, 0.1593, 0.5481, 0.1663, 0.5314, 0.25, 0.5102, 0.2489, 0.5481, 0.1663, 0.5678, 0.1745, 0.5528, 0.25, 0.5314, 0.25, 0.25, 0.5437, 0.2493, 0.5, 0.1882, 0.5, 0.1875, 0.5437, 0.5102, 0.2511, 0.5314, 0.25, 0.5481, 0.3337, 0.5281, 0.3407, 0.5314, 0.25, 0.5528, 0.25, 0.5678, 0.3255, 0.5481, 0.3337, 0.1875, 0.5437, 0.1868, 0.5, 0.1257, 0.5, 0.125, 0.5437, 0.5289, 0.3428, 0.5481, 0.3337, 0.5954, 0.4046, 0.5797, 0.4188, 0.5481, 0.3337, 0.5678, 0.3255, 0.6106, 0.3894, 0.5954, 0.4046, 0.125, 0.5437, 0.1243, 0.5, 0.06325, 0.5, 0.0625, 0.5437, 0.5812, 0.4203, 0.5954, 0.4046, 0.6663, 0.4519, 0.6572, 0.4711, 0.5954, 0.4046, 0.6106, 0.3894, 0.6745, 0.4322, 0.6663, 0.4519, 0.0625, 0.5437, 0.06175, 0.5, 0.000747, 0.5, 0.0, 0.5437, 0.6593, 0.4719, 0.6663, 0.4519, 0.75, 0.4686, 0.7489, 0.4898, 0.6663, 0.4519, 0.6745, 0.4322, 0.75, 0.4472, 0.75, 0.4686, 0.8045, 0.3816, 0.8115, 0.3984, 0.75, 0.4106, 0.75, 0.3925, 0.75, 0.4452, 0.75, 0.4339, 0.8204, 0.4199, 0.8247, 0.4303, 0.75, 0.4339, 0.75, 0.4207, 0.8153, 0.4077, 0.8204, 0.4199, 0.75, 0.4207, 0.75, 0.4106, 0.8115, 0.3984, 0.8153, 0.4077, 0.8247, 0.4303, 0.8204, 0.4199, 0.88, 0.38, 0.888, 0.388, 0.8204, 0.4199, 0.8153, 0.4077, 0.8707, 0.3707, 0.88, 0.38, 0.8153, 0.4077, 0.8115, 0.3984, 0.8636, 0.3636, 0.8707, 0.3707, 0.888, 0.388, 0.88, 0.38, 0.9199, 0.3204, 0.9303, 0.3247, 0.88, 0.38, 0.8707, 0.3707, 0.9077, 0.3153, 0.9199, 0.3204, 0.8707, 0.3707, 0.8636, 0.3636, 0.8984, 0.3115, 0.9077, 0.3153, 0.9303, 0.3247, 0.9199, 0.3204, 0.9339, 0.25, 0.9452, 0.25, 0.9199, 0.3204, 0.9077, 0.3153, 0.9207, 0.25, 0.9339, 0.25, 0.9077, 0.3153, 0.8984, 0.3115, 0.9106, 0.25, 0.9207, 0.25, 0.9452, 0.25, 0.9339, 0.25, 0.9199, 0.1796, 0.9303, 0.1753, 0.9339, 0.25, 0.9207, 0.25, 0.9077, 0.1847, 0.9199, 0.1796, 0.9207, 0.25, 0.9106, 0.25, 0.8984, 0.1885, 0.9077, 0.1847, 0.9303, 0.1753, 0.9199, 0.1796, 0.88, 0.12, 0.888, 0.112, 0.9199, 0.1796, 0.9077, 0.1847, 0.8707, 0.1293, 0.88, 0.12, 0.9077, 0.1847, 0.8984, 0.1885, 0.8636, 0.1364, 0.8707, 0.1293, 0.888, 0.112, 0.88, 0.12, 0.8204, 0.08014, 0.8247, 0.06969, 0.88, 0.12, 0.8707, 0.1293, 0.8153, 0.09227, 0.8204, 0.08014, 0.8707, 0.1293, 0.8636, 0.1364, 0.8115, 0.1016, 0.8153, 0.09227, 0.8247, 0.06969, 0.8204, 0.08014, 0.75, 0.06614, 0.75, 0.05483, 0.8204, 0.08014, 0.8153, 0.09227, 0.75, 0.07927, 0.75, 0.06614, 0.8153, 0.09227, 0.8115, 0.1016, 0.75, 0.0894, 0.75, 0.07927, 0.75, 0.05483, 0.75, 0.06614, 0.6796, 0.08014, 0.6753, 0.06969, 0.75, 0.06614, 0.75, 0.07927, 0.6847, 0.09227, 0.6796, 0.08014, 0.75, 0.07927, 0.75, 0.0894, 0.6885, 0.1016, 0.6847, 0.09227, 0.6753, 0.06969, 0.6796, 0.08014, 0.62, 0.12, 0.612, 0.112, 0.6796, 0.08014, 0.6847, 0.09227, 0.6293, 0.1293, 0.62, 0.12, 0.6847, 0.09227, 0.6885, 0.1016, 0.6364, 0.1364, 0.6293, 0.1293, 0.612, 0.112, 0.62, 0.12, 0.5801, 0.1796, 0.5697, 0.1753, 0.62, 0.12, 0.6293, 0.1293, 0.5923, 0.1847, 0.5801, 0.1796, 0.6293, 0.1293, 0.6364, 0.1364, 0.6016, 0.1885, 0.5923, 0.1847, 0.5697, 0.1753, 0.5801, 0.1796, 0.5661, 0.25, 0.5548, 0.25, 0.5801, 0.1796, 0.5923, 0.1847, 0.5793, 0.25, 0.5661, 0.25, 0.5923, 0.1847, 0.6016, 0.1885, 0.5894, 0.25, 0.5793, 0.25, 0.5548, 0.25, 0.5661, 0.25, 0.5801, 0.3204, 0.5697, 0.3247, 0.5661, 0.25, 0.5793, 0.25, 0.5923, 0.3153, 0.5801, 0.3204, 0.5793, 0.25, 0.5894, 0.25, 0.6016, 0.3115, 0.5923, 0.3153, 0.5697, 0.3247, 0.5801, 0.3204, 0.62, 0.38, 0.612, 0.388, 0.5801, 0.3204, 0.5923, 0.3153, 0.6293, 0.3707, 0.62, 0.38, 0.5923, 0.3153, 0.6016, 0.3115, 0.6364, 0.3636, 0.6293, 0.3707, 0.612, 0.388, 0.62, 0.38, 0.6796, 0.4199, 0.6753, 0.4303, 0.62, 0.38, 0.6293, 0.3707, 0.6847, 0.4077, 0.6796, 0.4199, 0.6293, 0.3707, 0.6364, 0.3636, 0.6885, 0.3984, 0.6847, 0.4077, 0.6753, 0.4303, 0.6796, 0.4199, 0.75, 0.4339, 0.75, 0.4452, 0.6796, 0.4199, 0.6847, 0.4077, 0.75, 0.4207, 0.75, 0.4339, 0.6847, 0.4077, 0.6885, 0.3984, 0.75, 0.4106, 0.75, 0.4207, 0.75, 0.3925, 0.75, 0.3823, 0.8006, 0.3723, 0.8045, 0.3816, 0.75, 0.3823, 0.75, 0.3692, 0.7956, 0.3601, 0.8006, 0.3723, 0.75, 0.3692, 0.75, 0.3579, 0.7913, 0.3497, 0.7956, 0.3601, 0.8045, 0.3816, 0.8006, 0.3723, 0.8436, 0.3436, 0.8507, 0.3507, 0.8006, 0.3723, 0.7956, 0.3601, 0.8343, 0.3343, 0.8436, 0.3436, 0.7956, 0.3601, 0.7913, 0.3497, 0.8263, 0.3263, 0.8343, 0.3343, 0.8507, 0.3507, 0.8436, 0.3436, 0.8723, 0.3006, 0.8816, 0.3045, 0.8436, 0.3436, 0.8343, 0.3343, 0.8601, 0.2956, 0.8723, 0.3006, 0.8343, 0.3343, 0.8263, 0.3263, 0.8497, 0.2913, 0.8601, 0.2956, 0.8816, 0.3045, 0.8723, 0.3006, 0.8823, 0.25, 0.8925, 0.25, 0.8723, 0.3006, 0.8601, 0.2956, 0.8692, 0.25, 0.8823, 0.25, 0.8601, 0.2956, 0.8497, 0.2913, 0.8579, 0.25, 0.8692, 0.25, 0.8925, 0.25, 0.8823, 0.25, 0.8723, 0.1994, 0.8816, 0.1955, 0.8823, 0.25, 0.8692, 0.25, 0.8601, 0.2044, 0.8723, 0.1994, 0.8692, 0.25, 0.8579, 0.25, 0.8497, 0.2087, 0.8601, 0.2044, 0.8816, 0.1955, 0.8723, 0.1994, 0.8436, 0.1564, 0.8507, 0.1493, 0.8723, 0.1994, 0.8601, 0.2044, 0.8343, 0.1657, 0.8436, 0.1564, 0.8601, 0.2044, 0.8497, 0.2087, 0.8263, 0.1737, 0.8343, 0.1657, 0.8507, 0.1493, 0.8436, 0.1564, 0.8006, 0.1277, 0.8045, 0.1184, 0.8436, 0.1564, 0.8343, 0.1657, 0.7956, 0.1399, 0.8006, 0.1277, 0.8343, 0.1657, 0.8263, 0.1737, 0.7913, 0.1503, 0.7956, 0.1399, 0.8045, 0.1184, 0.8006, 0.1277, 0.75, 0.1177, 0.75, 0.1075, 0.8006, 0.1277, 0.7956, 0.1399, 0.75, 0.1308, 0.75, 0.1177, 0.7956, 0.1399, 0.7913, 0.1503, 0.75, 0.1421, 0.75, 0.1308, 0.75, 0.1075, 0.75, 0.1177, 0.6994, 0.1277, 0.6955, 0.1184, 0.75, 0.1177, 0.75, 0.1308, 0.7044, 0.1399, 0.6994, 0.1277, 0.75, 0.1308, 0.75, 0.1421, 0.7087, 0.1503, 0.7044, 0.1399, 0.6955, 0.1184, 0.6994, 0.1277, 0.6564, 0.1564, 0.6493, 0.1493, 0.6994, 0.1277, 0.7044, 0.1399, 0.6657, 0.1657, 0.6564, 0.1564, 0.7044, 0.1399, 0.7087, 0.1503, 0.6737, 0.1737, 0.6657, 0.1657, 0.6493, 0.1493, 0.6564, 0.1564, 0.6277, 0.1994, 0.6184, 0.1955, 0.6564, 0.1564, 0.6657, 0.1657, 0.6399, 0.2044, 0.6277, 0.1994, 0.6657, 0.1657, 0.6737, 0.1737, 0.6503, 0.2087, 0.6399, 0.2044, 0.6184, 0.1955, 0.6277, 0.1994, 0.6177, 0.25, 0.6075, 0.25, 0.6277, 0.1994, 0.6399, 0.2044, 0.6308, 0.25, 0.6177, 0.25, 0.6399, 0.2044, 0.6503, 0.2087, 0.6421, 0.25, 0.6308, 0.25, 0.6075, 0.25, 0.6177, 0.25, 0.6277, 0.3006, 0.6184, 0.3045, 0.6177, 0.25, 0.6308, 0.25, 0.6399, 0.2956, 0.6277, 0.3006, 0.6308, 0.25, 0.6421, 0.25, 0.6503, 0.2913, 0.6399, 0.2956, 0.6184, 0.3045, 0.6277, 0.3006, 0.6564, 0.3436, 0.6493, 0.3507, 0.6277, 0.3006, 0.6399, 0.2956, 0.6657, 0.3343, 0.6564, 0.3436, 0.6399, 0.2956, 0.6503, 0.2913, 0.6737, 0.3263, 0.6657, 0.3343, 0.6493, 0.3507, 0.6564, 0.3436, 0.6994, 0.3723, 0.6955, 0.3816, 0.6564, 0.3436, 0.6657, 0.3343, 0.7044, 0.3601, 0.6994, 0.3723, 0.6657, 0.3343, 0.6737, 0.3263, 0.7087, 0.3497, 0.7044, 0.3601, 0.6955, 0.3816, 0.6994, 0.3723, 0.75, 0.3823, 0.75, 0.3925, 0.6994, 0.3723, 0.7044, 0.3601, 0.75, 0.3692, 0.75, 0.3823, 0.7044, 0.3601, 0.7087, 0.3497, 0.75, 0.3579, 0.75, 0.3692, 0.8247, 0.4303, 0.8255, 0.4322, 0.75, 0.4472, 0.75, 0.4452, 1.0, 0.5437, 1.0, 0.9855, 0.9375, 0.9855, 0.9375, 0.5437, 0.9375, 0.5437, 0.9375, 0.9855, 0.875, 0.9855, 0.875, 0.5438, 0.875, 0.5438, 0.875, 0.9855, 0.8125, 0.9855, 0.8125, 0.5437, 0.8125, 0.5437, 0.8125, 0.9855, 0.75, 0.9855, 0.75, 0.5437, 0.75, 0.5437, 0.75, 0.9855, 0.6875, 0.9855, 0.6875, 0.5437, 0.6875, 0.5437, 0.6875, 0.9855, 0.625, 0.9855, 0.625, 0.5437, 0.625, 0.5437, 0.625, 0.9855, 0.5625, 0.9855, 0.5625, 0.5437, 0.5625, 0.5437, 0.5625, 0.9855, 0.5, 0.9855, 0.5, 0.5437, 0.5, 0.5437, 0.5, 0.9855, 0.4375, 0.9855, 0.4375, 0.5437, 0.4375, 0.5437, 0.4375, 0.9855, 0.375, 0.9855, 0.375, 0.5437, 0.375, 0.5437, 0.375, 0.9855, 0.3125, 0.9855, 0.3125, 0.5437, 0.3125, 0.5437, 0.3125, 0.9855, 0.25, 0.9855, 0.25, 0.5437, 0.25, 0.5437, 0.25, 0.9855, 0.1875, 0.9855, 0.1875, 0.5437, 0.1875, 0.5437, 0.1875, 0.9855, 0.125, 0.9855, 0.125, 0.5437, 0.125, 0.5437, 0.125, 0.9855, 0.0625, 0.9855, 0.0625, 0.5437, 0.0625, 0.5437, 0.0625, 0.9855, 0.0, 0.9855, 0.0, 0.5437, 0.9375, 0.9855, 1.0, 0.9855, 0.9998, 0.9928, 0.9375, 0.9928, 0.9375, 0.9928, 0.9998, 0.9928, 1.0, 1.0, 0.9375, 1.0, 0.9375, 1.0, 1.0, 1.0, 1.0, 1.0, 0.9375, 1.0, 0.875, 0.9855, 0.9375, 0.9855, 0.9375, 0.9928, 0.875, 0.9928, 0.875, 0.9928, 0.9375, 0.9928, 0.9375, 1.0, 0.875, 1.0, 0.875, 1.0, 0.9375, 1.0, 0.9375, 1.0, 0.875, 1.0, 0.8125, 0.9855, 0.875, 0.9855, 0.875, 0.9928, 0.8125, 0.9928, 0.8125, 0.9928, 0.875, 0.9928, 0.875, 1.0, 0.8125, 1.0, 0.8125, 1.0, 0.875, 1.0, 0.875, 1.0, 0.8125, 1.0, 0.75, 0.9855, 0.8125, 0.9855, 0.8125, 0.9928, 0.75, 0.9928, 0.75, 0.9928, 0.8125, 0.9928, 0.8125, 1.0, 0.75, 1.0, 0.75, 1.0, 0.8125, 1.0, 0.8125, 1.0, 0.75, 1.0, 0.6875, 0.9855, 0.75, 0.9855, 0.75, 0.9928, 0.6875, 0.9928, 0.6875, 0.9928, 0.75, 0.9928, 0.75, 1.0, 0.6875, 1.0, 0.6875, 1.0, 0.75, 1.0, 0.75, 1.0, 0.6875, 1.0, 0.625, 0.9855, 0.6875, 0.9855, 0.6875, 0.9928, 0.625, 0.9928, 0.625, 0.9928, 0.6875, 0.9928, 0.6875, 1.0, 0.625, 1.0, 0.625, 1.0, 0.6875, 1.0, 0.6875, 1.0, 0.625, 1.0, 0.5625, 0.9855, 0.625, 0.9855, 0.625, 0.9928, 0.5625, 0.9928, 0.5625, 0.9928, 0.625, 0.9928, 0.625, 1.0, 0.5625, 1.0, 0.5625, 1.0, 0.625, 1.0, 0.625, 1.0, 0.5625, 1.0, 0.5, 0.9855, 0.5625, 0.9855, 0.5625, 0.9928, 0.5, 0.9928, 0.5, 0.9928, 0.5625, 0.9928, 0.5625, 1.0, 0.5, 1.0, 0.5, 1.0, 0.5625, 1.0, 0.5625, 1.0, 0.5, 1.0, 0.4375, 0.9855, 0.5, 0.9855, 0.5, 0.9928, 0.4375, 0.9928, 0.4375, 0.9928, 0.5, 0.9928, 0.5, 1.0, 0.4375, 1.0, 0.4375, 1.0, 0.5, 1.0, 0.5, 1.0, 0.4375, 1.0, 0.375, 0.9855, 0.4375, 0.9855, 0.4375, 0.9928, 0.375, 0.9928, 0.375, 0.9928, 0.4375, 0.9928, 0.4375, 1.0, 0.375, 1.0, 0.375, 1.0, 0.4375, 1.0, 0.4375, 1.0, 0.375, 1.0, 0.3125, 0.9855, 0.375, 0.9855, 0.375, 0.9928, 0.3125, 0.9928, 0.3125, 0.9928, 0.375, 0.9928, 0.375, 1.0, 0.3125, 1.0, 0.3125, 1.0, 0.375, 1.0, 0.375, 1.0, 0.3125, 1.0, 0.25, 0.9855, 0.3125, 0.9855, 0.3125, 0.9928, 0.25, 0.9928, 0.25, 0.9928, 0.3125, 0.9928, 0.3125, 1.0, 0.25, 1.0, 0.25, 1.0, 0.3125, 1.0, 0.3125, 1.0, 0.25, 1.0, 0.1875, 0.9855, 0.25, 0.9855, 0.25, 0.9928, 0.1875, 0.9928, 0.1875, 0.9928, 0.25, 0.9928, 0.25, 1.0, 0.1875, 1.0, 0.1875, 1.0, 0.25, 1.0, 0.25, 1.0, 0.1875, 1.0, 0.125, 0.9855, 0.1875, 0.9855, 0.1875, 0.9928, 0.125, 0.9928, 0.125, 0.9928, 0.1875, 0.9928, 0.1875, 1.0, 0.125, 1.0, 0.125, 1.0, 0.1875, 1.0, 0.1875, 1.0, 0.125, 1.0, 0.0625, 0.9855, 0.125, 0.9855, 0.125, 0.9928, 0.0625, 0.9928, 0.0625, 0.9928, 0.125, 0.9928, 0.125, 1.0, 0.0625, 1.0, 0.0625, 1.0, 0.125, 1.0, 0.125, 1.0, 0.0625, 1.0, 0.0, 0.9855, 0.0625, 0.9855, 0.0625, 0.9928, 0.0002472, 0.9928, 0.0002472, 0.9928, 0.0625, 0.9928, 0.0625, 1.0, 0.0, 1.0, 0.0, 1.0, 0.0625, 1.0, 0.0625, 1.0, 0.0, 1.0, 0.9375, 1.0, 1.0, 1.0, 1.0, 1.0, 0.9375, 1.0, 0.9375, 1.0, 1.0, 1.0, 1.0, 0.9927, 0.9375, 0.9927, 0.9375, 0.9927, 1.0, 0.9927, 1.0, 0.9854, 0.9375, 0.9854, 0.875, 1.0, 0.9375, 1.0, 0.9375, 1.0, 0.875, 1.0, 0.875, 1.0, 0.9375, 1.0, 0.9375, 0.9927, 0.875, 0.9927, 0.875, 0.9927, 0.9375, 0.9927, 0.9375, 0.9854, 0.875, 0.9854, 0.8125, 1.0, 0.875, 1.0, 0.875, 1.0, 0.8125, 1.0, 0.8125, 1.0, 0.875, 1.0, 0.875, 0.9927, 0.8125, 0.9927, 0.8125, 0.9927, 0.875, 0.9927, 0.875, 0.9854, 0.8125, 0.9854, 0.75, 1.0, 0.8125, 1.0, 0.8125, 1.0, 0.75, 1.0, 0.75, 1.0, 0.8125, 1.0, 0.8125, 0.9927, 0.75, 0.9927, 0.75, 0.9927, 0.8125, 0.9927, 0.8125, 0.9854, 0.75, 0.9854, 0.6875, 1.0, 0.75, 1.0, 0.75, 1.0, 0.6875, 1.0, 0.6875, 1.0, 0.75, 1.0, 0.75, 0.9927, 0.6875, 0.9927, 0.6875, 0.9927, 0.75, 0.9927, 0.75, 0.9854, 0.6875, 0.9854, 0.625, 1.0, 0.6875, 1.0, 0.6875, 1.0, 0.625, 1.0, 0.625, 1.0, 0.6875, 1.0, 0.6875, 0.9927, 0.625, 0.9927, 0.625, 0.9927, 0.6875, 0.9927, 0.6875, 0.9854, 0.625, 0.9854, 0.5625, 1.0, 0.625, 1.0, 0.625, 1.0, 0.5625, 1.0, 0.5625, 1.0, 0.625, 1.0, 0.625, 0.9927, 0.5625, 0.9927, 0.5625, 0.9927, 0.625, 0.9927, 0.625, 0.9854, 0.5625, 0.9854, 0.5, 1.0, 0.5625, 1.0, 0.5625, 1.0, 0.5, 1.0, 0.5, 1.0, 0.5625, 1.0, 0.5625, 0.9927, 0.5, 0.9927, 0.5, 0.9927, 0.5625, 0.9927, 0.5625, 0.9854, 0.5, 0.9854, 0.4375, 1.0, 0.5, 1.0, 0.5, 1.0, 0.4375, 1.0, 0.4375, 1.0, 0.5, 1.0, 0.5, 0.9927, 0.4375, 0.9927, 0.4375, 0.9927, 0.5, 0.9927, 0.5, 0.9854, 0.4375, 0.9854, 0.375, 1.0, 0.4375, 1.0, 0.4375, 1.0, 0.375, 1.0, 0.375, 1.0, 0.4375, 1.0, 0.4375, 0.9927, 0.375, 0.9927, 0.375, 0.9927, 0.4375, 0.9927, 0.4375, 0.9854, 0.375, 0.9854, 0.3125, 1.0, 0.375, 1.0, 0.375, 1.0, 0.3125, 1.0, 0.3125, 1.0, 0.375, 1.0, 0.375, 0.9927, 0.3125, 0.9927, 0.3125, 0.9927, 0.375, 0.9927, 0.375, 0.9854, 0.3125, 0.9854, 0.25, 1.0, 0.3125, 1.0, 0.3125, 1.0, 0.25, 1.0, 0.25, 1.0, 0.3125, 1.0, 0.3125, 0.9927, 0.25, 0.9927, 0.25, 0.9927, 0.3125, 0.9927, 0.3125, 0.9854, 0.25, 0.9854, 0.1875, 1.0, 0.25, 1.0, 0.25, 1.0, 0.1875, 1.0, 0.1875, 1.0, 0.25, 1.0, 0.25, 0.9927, 0.1875, 0.9927, 0.1875, 0.9927, 0.25, 0.9927, 0.25, 0.9854, 0.1875, 0.9854, 0.125, 1.0, 0.1875, 1.0, 0.1875, 1.0, 0.125, 1.0, 0.125, 1.0, 0.1875, 1.0, 0.1875, 0.9927, 0.125, 0.9927, 0.125, 0.9927, 0.1875, 0.9927, 0.1875, 0.9854, 0.125, 0.9854, 0.0625, 1.0, 0.125, 1.0, 0.125, 1.0, 0.0625, 1.0, 0.0625, 1.0, 0.125, 1.0, 0.125, 0.9927, 0.0625, 0.9927, 0.0625, 0.9927, 0.125, 0.9927, 0.125, 0.9854, 0.0625, 0.9854, 0.0, 1.0, 0.0625, 1.0, 0.0625, 1.0, 0.0, 1.0, 0.0, 1.0, 0.0625, 1.0, 0.0625, 0.9927, -0.0002907, 0.9927, -0.0002907, 0.9927, 0.0625, 0.9927, 0.0625, 0.9854, 0.0, 0.9854, 0.9375, 1.0, 1.0, 1.0, 1.0, 1.0, 0.9375, 1.0])
me_cylinder.materials.append(mat_material_001)
me_cylinder.update()

# ---- objects
ob_cylinder = bpy.data.objects.new('Cylinder', me_cylinder)

# ---- transforms, parenting, visibility, modifiers, constraints
ob_cylinder.location = (0.0, 0.0, 0.0)

# ---- collection membership
scene.collection.objects.link(ob_cylinder)

# ---- scene / render settings (as saved in the file)
scene.frame_start = 1; scene.frame_end = 250; scene.frame_set(1)
scene.render.engine = 'BLENDER_EEVEE_NEXT'
scene.cycles.sampling_pattern = 'TABULATED_SOBOL'
scene.view_settings.view_transform = 'Filmic'
bpy.context.view_layer.update()

# ---- added for rendering (the .blend has no active camera and no usable light): camera, sun
cam_auto = bpy.data.cameras.new('AutoCamera')
cam_auto.lens = 50.0
cam_auto.sensor_width = 36.0
cam_auto.clip_end = 1000.0
ob_auto_camera = bpy.data.objects.new('AutoCamera', cam_auto)
scene.collection.objects.link(ob_auto_camera)
ob_auto_camera.location = (3.20507, -3.84609, 2.56406)
ob_auto_camera.rotation_euler = (1.09748, -7.21219e-08, 0.694738)
scene.camera = ob_auto_camera
light_auto_sun = bpy.data.lights.new('AutoSun', 'SUN')
light_auto_sun.energy = 3.0
light_auto_sun.angle = 0.0523599
ob_auto_sun = bpy.data.objects.new('AutoSun', light_auto_sun)
scene.collection.objects.link(ob_auto_sun)
ob_auto_sun.rotation_euler = (0.872665, 0.174533, 0.523599)
bpy.context.view_layer.update()
